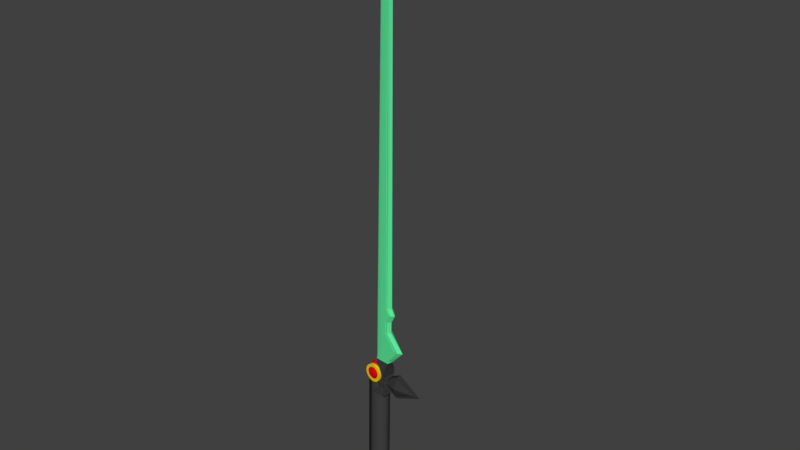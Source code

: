 # Source: color_sword.blend  (saved by Blender 2.78.0; exported with 4.5.12 LTS)
import bpy
from mathutils import Matrix  # noqa: F401  (used for matrix-valued properties, if any)

bpy.ops.wm.read_factory_settings(use_empty=True)
scene = bpy.context.scene
scene.name = 'Scene'

# ---- collections
col_collection_1 = bpy.data.collections.new('Collection 1'); scene.collection.children.link(col_collection_1)

# ---- materials (node trees are filled in below, after node groups)
mat_material_002 = bpy.data.materials.new('Material.002')
mat_material_002.alpha_threshold = 0.0
mat_material_002.use_transparent_shadow = False
mat_material_002.diffuse_color = (0.8, 0.643, 0.0, 1.0)
mat_material_002.roughness = 0.5
mat_material_004 = bpy.data.materials.new('Material.004')
mat_material_004.alpha_threshold = 0.0
mat_material_004.use_transparent_shadow = False
mat_material_004.diffuse_color = (0.3343, 0.1823, 0.0, 1.0)
mat_material_004.roughness = 0.5
mat_material_003 = bpy.data.materials.new('Material.003')
mat_material_003.alpha_threshold = 0.0
mat_material_003.use_transparent_shadow = False
mat_material_003.diffuse_color = (0.05222, 0.05222, 0.05222, 1.0)
mat_material_003.roughness = 0.5
mat_material_001 = bpy.data.materials.new('Material.001')
mat_material_001.alpha_threshold = 0.0
mat_material_001.use_transparent_shadow = False
mat_material_001.diffuse_color = (0.8, 0.0, 0.00888, 1.0)
mat_material_001.roughness = 0.5
mat_material_005 = bpy.data.materials.new('Material.005')
mat_material_005.alpha_threshold = 0.0
mat_material_005.use_transparent_shadow = False
mat_material_005.diffuse_color = (0.03968, 0.03968, 0.03968, 1.0)
mat_material_005.roughness = 0.5
mat_material_006 = bpy.data.materials.new('Material.006')
mat_material_006.alpha_threshold = 0.0
mat_material_006.use_transparent_shadow = False
mat_material_006.diffuse_color = (0.1045, 0.8, 0.3196, 1.0)
mat_material_006.roughness = 0.5

# ---- material node trees

# ---- world
world_world = bpy.data.worlds.new('World'); scene.world = world_world
world_world.color = (0.05088, 0.05088, 0.05088)
world_world.use_sun_shadow = False
world_world.sun_shadow_jitter_overblur = 0.0
world_world.cycles.sampling_method = 'MANUAL'

# ---- meshes
me_cylinder = bpy.data.meshes.new('Cylinder')
me_cylinder.from_pydata([(0.696, -7.695, 0.3848), (0.6217, -7.603, 0.6318), (0.5494, -7.45, 0.8598), (0.4818, -7.242, 1.06), (0.4216, -6.987, 1.225), (0.371, -6.695, 1.348), (0.3319, -6.377, 1.424), (0.306, -6.045, 1.452), (0.2941, -5.712, 1.428), (0.2968, -5.39, 1.355), (0.3138, -5.093, 1.235), (0.3447, -4.831, 1.074), (0.3882, -4.615, 0.8757), (0.4425, -4.453, 0.6494), (0.5058, -4.351, 0.4036), (0.6276, -7.699, 0.3698), (0.4876, -7.61, 0.6024), (0.3547, -7.461, 0.8171), (0.2341, -7.256, 1.006), (0.1302, -7.004, 1.161), (0.04722, -6.713, 1.277), (-0.01176, -6.396, 1.349), (-0.04445, -6.064, 1.375), (-0.04959, -5.731, 1.353), (-0.02699, -5.408, 1.284), (0.02248, -5.109, 1.171), (0.09693, -4.845, 1.019), (0.1935, -4.626, 0.8329), (0.3084, -4.46, 0.62), (0.4374, -4.354, 0.3886), (0.5646, -7.702, 0.3456), (0.364, -7.617, 0.5547), (0.1753, -7.471, 0.7479), (0.005741, -7.269, 0.9177), (-0.1382, -7.018, 1.057), (-0.2511, -6.73, 1.162), (-0.3284, -6.413, 1.227), (-0.3673, -6.082, 1.25), (-0.3663, -5.748, 1.231), (-0.3253, -5.425, 1.169), (-0.246, -5.124, 1.068), (-0.1314, -4.858, 0.9311), (0.0141, -4.636, 0.7638), (0.1849, -4.467, 0.5724), (0.3744, -4.358, 0.3643), (0.5094, -7.705, 0.3129), (0.2558, -7.623, 0.4908), (0.01816, -7.479, 0.655), (-0.1943, -7.279, 0.7994), (-0.3735, -7.031, 0.9184), (-0.5125, -6.744, 1.007), (-0.6059, -6.428, 1.063), (-0.6503, -6.097, 1.083), (-0.6438, -5.763, 1.067), (-0.5867, -5.439, 1.015), (-0.4812, -5.137, 0.929), (-0.3314, -4.868, 0.8129), (-0.1431, -4.644, 0.6709), (0.07661, -4.473, 0.5084), (0.3192, -4.361, 0.3317), (0.4641, -7.708, 0.2732), (0.167, -7.628, 0.4129), (-0.1108, -7.486, 0.542), (-0.3584, -7.288, 0.6555), (-0.5665, -7.041, 0.7492), (-0.7269, -6.755, 0.8194), (-0.8336, -6.44, 0.8634), (-0.8824, -6.109, 0.8795), (-0.8714, -5.775, 0.8671), (-0.8011, -5.45, 0.8267), (-0.6742, -5.147, 0.7598), (-0.4956, -4.877, 0.669), (-0.272, -4.651, 0.5578), (-0.01221, -4.478, 0.4305), (0.2739, -4.363, 0.292), (0.4305, -7.709, 0.228), (0.101, -7.631, 0.3241), (-0.2065, -7.491, 0.4131), (-0.4803, -7.294, 0.4915), (-0.7098, -7.048, 0.5563), (-0.8861, -6.763, 0.605), (-1.003, -6.449, 0.6358), (-1.055, -6.118, 0.6475), (-1.04, -5.784, 0.6395), (-0.9604, -5.458, 0.6123), (-0.8175, -5.154, 0.5669), (-0.6174, -4.883, 0.505), (-0.3678, -4.656, 0.4289), (-0.07817, -4.481, 0.3417), (0.2403, -4.365, 0.2467), (0.4098, -7.71, 0.1789), (0.06044, -7.633, 0.2278), (-0.2654, -7.494, 0.2733), (-0.5553, -7.298, 0.3136), (-0.7979, -7.052, 0.3471), (-0.9841, -6.767, 0.3726), (-1.107, -6.454, 0.3891), (-1.161, -6.123, 0.3959), (-1.144, -5.788, 0.3928), (-1.058, -5.462, 0.3799), (-0.9056, -5.158, 0.3577), (-0.6924, -4.886, 0.3271), (-0.4267, -4.658, 0.2892), (-0.1187, -4.483, 0.2455), (0.2196, -4.366, 0.1976), (0.4029, -7.71, 0.1279), (0.04684, -7.633, 0.1278), (-0.2852, -7.494, 0.128), (-0.5804, -7.298, 0.1287), (-0.8275, -7.053, 0.1297), (-1.017, -6.768, 0.131), (-1.141, -6.454, 0.1326), (-1.196, -6.124, 0.1344), (-1.179, -5.789, 0.1363), (-1.091, -5.463, 0.1383), (-0.9352, -5.159, 0.1403), (-0.7175, -4.887, 0.1422), (-0.4464, -4.659, 0.1439), (-0.1323, -4.483, 0.1454), (0.2127, -4.366, 0.1466), (0.41, -7.71, 0.07689), (0.06071, -7.632, 0.02773), (-0.265, -7.492, -0.01718), (-0.5547, -7.296, -0.05614), (-0.7973, -7.05, -0.08764), (-0.9834, -6.765, -0.1105), (-1.106, -6.451, -0.1238), (-1.16, -6.12, -0.127), (-1.144, -5.786, -0.12), (-1.058, -5.46, -0.1032), (-0.905, -5.156, -0.07704), (-0.6919, -4.885, -0.04265), (-0.4263, -4.657, -0.001317), (-0.1184, -4.482, 0.04536), (0.2198, -4.365, 0.0956), (0.4308, -7.708, 0.02788), (0.1015, -7.629, -0.06839), (-0.2058, -7.488, -0.1567), (-0.4793, -7.291, -0.2338), (-0.7086, -7.044, -0.2965), (-0.8848, -6.758, -0.3425), (-1.001, -6.444, -0.3701), (-1.053, -6.113, -0.3782), (-1.039, -5.779, -0.3664), (-0.959, -5.453, -0.3352), (-0.8163, -5.15, -0.2859), (-0.6164, -4.879, -0.2203), (-0.367, -4.653, -0.1409), (-0.07762, -4.479, -0.05076), (0.2406, -4.364, 0.0466), (0.4645, -7.706, -0.01725), (0.1677, -7.625, -0.1569), (-0.1096, -7.482, -0.2853), (-0.357, -7.283, -0.3973), (-0.5648, -7.035, -0.4889), (-0.725, -6.748, -0.5563), (-0.8316, -6.433, -0.597), (-0.8803, -6.102, -0.6095), (-0.8694, -5.768, -0.5933), (-0.7992, -5.443, -0.549), (-0.6725, -5.141, -0.4782), (-0.4941, -4.872, -0.3838), (-0.2709, -4.647, -0.2694), (-0.01142, -4.475, -0.1393), (0.2743, -4.362, 0.001466), (0.5099, -7.703, -0.05678), (0.2568, -7.619, -0.2345), (0.01961, -7.474, -0.3978), (-0.1925, -7.273, -0.5406), (-0.3713, -7.023, -0.6573), (-0.5101, -6.735, -0.7435), (-0.6034, -6.419, -0.7957), (-0.6476, -6.088, -0.8121), (-0.6412, -5.754, -0.792), (-0.5843, -5.43, -0.7362), (-0.4791, -5.129, -0.6467), (-0.3296, -4.862, -0.5271), (-0.1416, -4.639, -0.382), (0.07761, -4.469, -0.2168), (0.3197, -4.359, -0.03806), (0.5652, -7.7, -0.08919), (0.3652, -7.613, -0.298), (0.1771, -7.465, -0.4901), (0.007911, -7.261, -0.6581), (-0.1357, -7.009, -0.7954), (-0.2482, -6.719, -0.8969), (-0.3254, -6.402, -0.9587), (-0.3643, -6.071, -0.9783), (-0.3633, -5.737, -0.9549), (-0.3225, -5.414, -0.8896), (-0.2434, -5.115, -0.7848), (-0.1292, -4.85, -0.6446), (0.01581, -4.63, -0.4743), (0.1861, -4.463, -0.2804), (0.375, -4.356, -0.07047), (0.6283, -7.696, -0.1132), (0.4889, -7.606, -0.3452), (0.3566, -7.454, -0.5586), (0.2365, -7.247, -0.7452), (0.1331, -6.993, -0.8979), (0.05037, -6.702, -1.011), (-0.008416, -6.384, -1.08), (-0.04104, -6.052, -1.101), (-0.04625, -5.719, -1.076), (-0.02384, -5.397, -1.003), (0.02531, -5.099, -0.8873), (0.09934, -4.836, -0.7317), (0.1954, -4.619, -0.5427), (0.3098, -4.455, -0.3276), (0.4381, -4.352, -0.09451), (0.6967, -7.692, -0.128), (0.6231, -7.598, -0.3741), (0.5514, -7.443, -0.6006), (0.4844, -7.233, -0.7987), (0.4246, -6.976, -0.9608), (0.3743, -6.683, -1.081), (0.3355, -6.364, -1.154), (0.3096, -6.032, -1.177), (0.2976, -5.699, -1.15), (0.3001, -5.378, -1.073), (0.3169, -5.082, -0.9501), (0.3473, -4.822, -0.7852), (0.3902, -4.608, -0.5847), (0.4439, -4.448, -0.3565), (0.5065, -4.348, -0.1093), (0.7678, -7.688, -0.1329), (0.7626, -7.59, -0.3837), (0.754, -7.431, -0.6145), (0.7422, -7.218, -0.8164), (0.7277, -6.959, -0.9816), (0.7111, -6.664, -1.104), (0.6931, -6.343, -1.178), (0.6742, -6.011, -1.202), (0.6552, -5.678, -1.175), (0.6369, -5.359, -1.096), (0.62, -5.065, -0.971), (0.6051, -4.807, -0.8029), (0.5927, -4.596, -0.5986), (0.5834, -4.44, -0.3661), (0.5776, -4.344, -0.1141), (0.8389, -7.684, -0.1277), (0.9021, -7.582, -0.3736), (0.9565, -7.42, -0.5998), (0.9999, -7.204, -0.7977), (1.031, -6.942, -0.9596), (1.048, -6.645, -1.079), (1.051, -6.323, -1.152), (1.039, -5.99, -1.176), (1.013, -5.658, -1.149), (0.9737, -5.34, -1.072), (0.9231, -5.048, -0.949), (0.8628, -4.793, -0.7842), (0.7952, -4.585, -0.5839), (0.7229, -4.432, -0.356), (0.6487, -4.34, -0.109), (0.9073, -7.68, -0.1127), (1.036, -7.575, -0.3441), (1.151, -7.409, -0.5571), (1.248, -7.19, -0.7433), (1.322, -6.926, -0.8956), (1.372, -6.627, -1.008), (1.394, -6.304, -1.077), (1.389, -5.971, -1.099), (1.356, -5.639, -1.073), (1.297, -5.322, -1.001), (1.214, -5.031, -0.885), (1.111, -4.779, -0.7298), (0.9899, -4.574, -0.5412), (0.857, -4.424, -0.3265), (0.7171, -4.336, -0.09398), (0.9703, -7.677, -0.08842), (1.16, -7.568, -0.2965), (1.331, -7.399, -0.4879), (1.476, -7.177, -0.6553), (1.591, -6.911, -0.7922), (1.67, -6.61, -0.8933), (1.711, -6.287, -0.9548), (1.712, -5.953, -0.9743), (1.673, -5.621, -0.9511), (1.596, -5.305, -0.886), (1.483, -5.017, -0.7816), (1.339, -4.766, -0.6418), (1.169, -4.564, -0.4721), (0.9806, -4.418, -0.2789), (0.7801, -4.333, -0.0697), (1.025, -7.674, -0.0558), (1.268, -7.562, -0.2325), (1.488, -7.391, -0.395), (1.676, -7.167, -0.5371), (1.826, -6.898, -0.6532), (1.931, -6.596, -0.7388), (1.988, -6.272, -0.7908), (1.995, -5.938, -0.8071), (1.951, -5.607, -0.7871), (1.857, -5.291, -0.7315), (1.718, -5.004, -0.6425), (1.539, -4.755, -0.5236), (1.326, -4.555, -0.3792), (1.089, -4.412, -0.2149), (0.8352, -4.33, -0.03708), (0.7693, -7.722, 0.1284), (1.071, -7.672, -0.0161), (1.357, -7.557, -0.1547), (1.617, -7.384, -0.282), (1.84, -7.158, -0.3932), (2.019, -6.888, -0.4839), (2.146, -6.585, -0.5508), (2.216, -6.26, -0.5912), (2.227, -5.925, -0.6036), (2.178, -5.595, -0.5875), (2.072, -5.28, -0.5435), (1.911, -4.994, -0.4733), (1.703, -4.747, -0.3797), (1.455, -4.549, -0.2661), (1.178, -4.407, -0.137), (0.8805, -4.327, 0.002618), (1.104, -7.67, 0.02916), (1.423, -7.554, -0.06588), (1.712, -7.379, -0.1531), (1.962, -7.152, -0.2291), (2.162, -6.881, -0.291), (2.305, -6.577, -0.3365), (2.385, -6.251, -0.3637), (2.399, -5.917, -0.3716), (2.347, -5.586, -0.36), (2.231, -5.272, -0.3292), (2.054, -4.986, -0.2804), (1.825, -4.741, -0.2156), (1.551, -4.544, -0.1372), (1.244, -4.404, -0.04825), (0.9142, -4.326, 0.04788), (1.125, -7.669, 0.07825), (1.463, -7.552, 0.0304), (1.771, -7.376, -0.01331), (2.037, -7.148, -0.05122), (2.25, -6.877, -0.08185), (2.403, -6.572, -0.104), (2.489, -6.247, -0.1169), (2.505, -5.912, -0.12), (2.451, -5.581, -0.1132), (2.329, -5.267, -0.09673), (2.143, -4.982, -0.07125), (1.9, -4.737, -0.03772), (1.61, -4.541, 0.002553), (1.284, -4.402, 0.04803), (0.9348, -4.325, 0.09696), (1.132, -7.669, 0.1293), (1.477, -7.552, 0.1305), (1.791, -7.376, 0.132), (2.062, -7.148, 0.1337), (2.28, -6.876, 0.1356), (2.436, -6.572, 0.1376), (2.524, -6.246, 0.1395), (2.541, -5.911, 0.1415), (2.486, -5.581, 0.1433), (2.362, -5.267, 0.1449), (2.172, -4.982, 0.1462), (1.925, -4.737, 0.1472), (1.63, -4.541, 0.1478), (1.298, -4.402, 0.1481), (0.9418, -4.325, 0.148), (1.125, -7.669, 0.1803), (1.463, -7.553, 0.2305), (1.771, -7.378, 0.2772), (2.037, -7.15, 0.3185), (2.25, -6.879, 0.3529), (2.402, -6.575, 0.379), (2.488, -6.249, 0.3959), (2.505, -5.915, 0.4028), (2.451, -5.584, 0.3996), (2.328, -5.27, 0.3863), (2.142, -4.985, 0.3635), (1.899, -4.739, 0.332), (1.61, -4.543, 0.293), (1.284, -4.403, 0.2481), (0.9347, -4.325, 0.199), (1.104, -7.671, 0.2293), (1.422, -7.556, 0.3266), (1.712, -7.382, 0.4167), (1.961, -7.155, 0.4961), (2.161, -6.885, 0.5617), (2.304, -6.582, 0.6111), (2.384, -6.256, 0.6422), (2.398, -5.922, 0.654), (2.346, -5.591, 0.646), (2.229, -5.277, 0.6184), (2.053, -4.991, 0.5723), (1.824, -4.744, 0.5096), (1.55, -4.547, 0.4326), (1.243, -4.406, 0.3442), (0.9139, -4.327, 0.248), (1.07, -7.673, 0.2744), (1.356, -7.56, 0.4151), (1.616, -7.388, 0.5453), (1.839, -7.163, 0.6597), (2.017, -6.894, 0.7541), (2.144, -6.592, 0.8248), (2.214, -6.267, 0.8691), (2.225, -5.933, 0.8854), (2.176, -5.602, 0.8729), (2.07, -5.287, 0.8321), (1.909, -5.0, 0.7647), (1.702, -4.752, 0.6732), (1.454, -4.553, 0.5611), (1.177, -4.41, 0.4328), (0.8801, -4.329, 0.2931), (1.025, -7.676, 0.3139), (1.267, -7.566, 0.4927), (1.486, -7.396, 0.6578), (1.674, -7.173, 0.803), (1.824, -6.906, 0.9226), (1.929, -6.605, 1.012), (1.986, -6.281, 1.068), (1.992, -5.947, 1.088), (1.948, -5.616, 1.072), (1.855, -5.3, 1.019), (1.716, -5.012, 0.9332), (1.537, -4.762, 0.8165), (1.325, -4.561, 0.6737), (1.088, -4.415, 0.5103), (0.8347, -4.332, 0.3326), (0.9697, -7.679, 0.3463), (1.159, -7.572, 0.5563), (1.329, -7.405, 0.7501), (1.474, -7.185, 0.9204), (1.588, -6.92, 1.061), (1.667, -6.62, 1.165), (1.708, -6.298, 1.231), (1.709, -5.964, 1.254), (1.67, -5.632, 1.235), (1.593, -5.316, 1.173), (1.48, -5.026, 1.071), (1.337, -4.774, 0.9339), (1.168, -4.57, 0.766), (0.9794, -4.422, 0.5739), (0.7795, -4.335, 0.365), (0.9066, -7.683, 0.3704), (1.035, -7.579, 0.6034), (1.149, -7.416, 0.8186), (1.245, -7.199, 1.008), (1.319, -6.936, 1.163), (1.368, -6.638, 1.279), (1.391, -6.316, 1.352), (1.386, -5.983, 1.377), (1.353, -5.651, 1.355), (1.294, -5.333, 1.287), (1.212, -5.042, 1.174), (1.108, -4.787, 1.021), (0.988, -4.581, 0.8344), (0.8557, -4.429, 0.621), (0.7164, -4.339, 0.3891), (0.8382, -7.687, 0.3851), (0.9007, -7.587, 0.6323), (0.9545, -7.427, 0.8606), (0.9974, -7.213, 1.061), (1.028, -6.953, 1.226), (1.045, -6.657, 1.349), (1.047, -6.336, 1.426), (1.035, -6.003, 1.453), (1.009, -5.671, 1.43), (0.9703, -5.352, 1.356), (0.9201, -5.058, 1.237), (0.8602, -4.802, 1.075), (0.7932, -4.592, 0.8764), (0.7216, -4.437, 0.65), (0.648, -4.342, 0.4038), (0.7671, -7.691, 0.39), (0.7612, -7.595, 0.6419), (0.7519, -7.439, 0.8745), (0.7396, -7.228, 1.079), (0.7247, -6.97, 1.247), (0.7077, -6.676, 1.372), (0.6894, -6.357, 1.45), (0.6705, -6.024, 1.478), (0.6516, -5.691, 1.454), (0.6335, -5.371, 1.38), (0.6169, -5.076, 1.257), (0.6025, -4.817, 1.092), (0.5907, -4.604, 0.8904), (0.582, -4.445, 0.6596), (0.5769, -4.347, 0.4087), (0.5754, -4.313, 0.1475), (0.7107, -6.003, -0.8914), (0.02719, 6.015, -0.8241), (1.806, -5.943, -0.3882), (1.122, 6.075, -0.321), (1.804, -5.948, 0.6139), (1.121, 6.07, 0.6811), (0.7079, -6.013, 1.113), (0.02443, 6.005, 1.18), (-0.387, -6.072, 0.6097), (-1.07, 5.946, 0.677), (-0.3856, -6.067, -0.3924), (-1.069, 5.951, -0.3252), (-0.1046, 7.672, -0.7855), (-0.1073, 7.662, 1.215), (0.09128, 7.664, -0.7852), (0.08852, 7.654, 1.215), (0.2818, 7.618, -0.7852), (0.279, 7.608, 1.215), (0.4597, 7.536, -0.7854), (0.4569, 7.526, 1.215), (0.618, 7.42, -0.7858), (0.6153, 7.41, 1.214), (0.7508, 7.276, -0.7864), (0.748, 7.266, 1.214), (0.8528, 7.109, -0.7872), (0.8501, 7.099, 1.213), (0.9203, 6.925, -0.7881), (0.9176, 6.915, 1.212), (0.9506, 6.731, -0.7892), (0.9478, 6.721, 1.211), (0.9425, 6.535, -0.7903), (0.9397, 6.525, 1.21), (0.8963, 6.344, -0.7914), (0.8936, 6.335, 1.209), (0.8139, 6.167, -0.7926), (0.8111, 6.157, 1.207), (0.6983, 6.008, -0.7937), (0.6955, 5.998, 1.206), (0.5541, 5.875, -0.7946), (0.5513, 5.866, 1.205), (0.3867, 5.773, -0.7955), (0.384, 5.763, 1.204), (0.2027, 5.706, -0.7962), (0.1999, 5.696, 1.204), (0.008969, 5.676, -0.7966), (0.006215, 5.666, 1.203), (-0.1869, 5.684, -0.7969), (-0.1897, 5.674, 1.203), (-0.3774, 5.73, -0.7969), (-0.3802, 5.72, 1.203), (-0.5553, 5.812, -0.7968), (-0.558, 5.802, 1.203), (-0.7136, 5.928, -0.7963), (-0.7164, 5.918, 1.204), (-0.8464, 6.072, -0.7957), (-0.8491, 6.062, 1.204), (-0.9485, 6.24, -0.7949), (-0.9512, 6.23, 1.205), (-1.016, 6.424, -0.794), (-1.019, 6.414, 1.206), (-1.046, 6.617, -0.793), (-1.049, 6.607, 1.207), (-1.038, 6.813, -0.7918), (-1.041, 6.803, 1.208), (-0.9919, 7.004, -0.7907), (-0.9947, 6.994, 1.209), (-0.9095, 7.182, -0.7895), (-0.9122, 7.172, 1.21), (-0.7939, 7.34, -0.7884), (-0.7967, 7.33, 1.212), (-0.6497, 7.473, -0.7875), (-0.6524, 7.463, 1.213), (-0.4823, 7.575, -0.7866), (-0.4851, 7.565, 1.213), (-0.2983, 7.642, -0.7859), (-0.301, 7.632, 1.214), (-0.07173, 7.852, -0.02261), (-0.02515, 7.79, -0.252), (0.02042, 7.686, -0.4636), (0.06323, 7.544, -0.6494), (0.1016, 7.37, -0.8022), (0.1342, 7.171, -0.9161), (0.1595, 6.955, -0.9868), (0.1768, 6.728, -1.011), (0.1853, 6.501, -0.9893), (0.1847, 6.282, -0.9211), (0.175, 6.08, -0.8094), (0.1567, 5.901, -0.6586), (0.1303, 5.754, -0.4744), (0.09691, 5.644, -0.264), (0.05785, 5.574, -0.03536), (-0.02924, 7.855, -0.008703), (0.0582, 7.794, -0.2247), (0.1414, 7.692, -0.424), (0.2172, 7.553, -0.599), (0.2827, 7.38, -0.7429), (0.3354, 7.183, -0.8502), (0.3732, 6.966, -0.9169), (0.3946, 6.74, -0.9402), (0.3989, 6.513, -0.9194), (0.3859, 6.294, -0.8552), (0.3561, 6.09, -0.7501), (0.3107, 5.91, -0.6082), (0.2513, 5.761, -0.4348), (0.1803, 5.648, -0.2367), (0.1003, 5.576, -0.02145), (0.009904, 7.857, 0.01382), (0.135, 7.799, -0.1805), (0.2529, 7.698, -0.3599), (0.3591, 7.56, -0.5174), (0.4496, 7.39, -0.6469), (0.5208, 7.193, -0.7436), (0.57, 6.977, -0.8037), (0.5953, 6.751, -0.8248), (0.5957, 6.524, -0.8062), (0.5713, 6.304, -0.7486), (0.523, 6.099, -0.6542), (0.4526, 5.918, -0.5266), (0.3628, 5.767, -0.3707), (0.2571, 5.652, -0.1925), (0.1395, 5.578, 0.001065), (0.0442, 7.859, 0.04409), (0.2023, 7.802, -0.1211), (0.3506, 7.704, -0.2737), (0.4834, 7.567, -0.4076), (0.5958, 7.397, -0.5179), (0.6832, 7.201, -0.6002), (0.7424, 6.986, -0.6515), (0.7711, 6.76, -0.6696), (0.7682, 6.533, -0.654), (0.7337, 6.312, -0.6052), (0.6692, 6.107, -0.5251), (0.5769, 5.924, -0.4168), (0.4604, 5.772, -0.2845), (0.3243, 5.656, -0.1331), (0.1738, 5.58, 0.03134), (0.07233, 7.86, 0.08095), (0.2574, 7.805, -0.04883), (0.4307, 7.708, -0.1687), (0.5854, 7.572, -0.274), (0.7156, 7.403, -0.3608), (0.8164, 7.208, -0.4257), (0.8838, 6.993, -0.4662), (0.9153, 6.768, -0.4807), (0.9096, 6.54, -0.4687), (0.867, 6.319, -0.4307), (0.789, 6.113, -0.368), (0.6788, 5.929, -0.2832), (0.5405, 5.776, -0.1795), (0.3795, 5.659, -0.06084), (0.2019, 5.582, 0.0682), (0.09322, 7.861, 0.123), (0.2984, 7.807, 0.03361), (0.4902, 7.71, -0.049), (0.6611, 7.576, -0.1217), (0.8046, 7.407, -0.1817), (0.9153, 7.212, -0.2266), (0.9888, 6.998, -0.2549), (1.022, 6.773, -0.2652), (1.015, 6.545, -0.2574), (0.9659, 6.323, -0.2316), (0.8781, 6.117, -0.1889), (0.7545, 5.933, -0.1309), (0.6, 5.779, -0.05981), (0.4205, 5.661, 0.0216), (0.2228, 5.583, 0.1102), (0.106, 7.862, 0.1686), (0.3236, 7.808, 0.123), (0.5267, 7.712, 0.08082), (0.7076, 7.577, 0.04353), (0.8593, 7.41, 0.01261), (0.9761, 7.215, -0.01076), (1.053, 7.001, -0.02567), (1.088, 6.775, -0.03157), (1.079, 6.548, -0.02821), (1.027, 6.326, -0.01573), (0.9327, 6.119, 0.00539), (0.801, 5.935, 0.03434), (0.6366, 5.78, 0.07001), (0.4456, 5.662, 0.111), (0.2356, 5.583, 0.1558), (0.1103, 7.862, 0.216), (0.332, 7.808, 0.216), (0.5389, 7.712, 0.2158), (0.7232, 7.577, 0.2153), (0.8776, 7.41, 0.2146), (0.9964, 7.215, 0.2137), (1.075, 7.001, 0.2126), (1.11, 6.775, 0.2114), (1.101, 6.548, 0.2101), (1.047, 6.326, 0.2087), (0.951, 6.119, 0.2074), (0.8166, 5.935, 0.2061), (0.6488, 5.78, 0.205), (0.4541, 5.662, 0.204), (0.2399, 5.583, 0.2032), (0.1059, 7.861, 0.2633), (0.3233, 7.807, 0.3089), (0.5263, 7.711, 0.3507), (0.7071, 7.576, 0.387), (0.8588, 7.408, 0.4165), (0.9755, 7.213, 0.438), (1.053, 6.998, 0.4508), (1.087, 6.773, 0.4542), (1.078, 6.545, 0.4482), (1.026, 6.324, 0.4331), (0.9322, 6.117, 0.4093), (0.8006, 5.933, 0.3778), (0.6362, 5.779, 0.3399), (0.4454, 5.661, 0.2969), (0.2355, 5.583, 0.2506), (0.09296, 7.86, 0.3089), (0.2979, 7.805, 0.3983), (0.4894, 7.708, 0.4804), (0.6602, 7.572, 0.5521), (0.8036, 7.403, 0.6106), (0.9141, 7.208, 0.6537), (0.9875, 6.994, 0.6797), (1.021, 6.768, 0.6876), (1.013, 6.54, 0.6772), (0.9646, 6.319, 0.6487), (0.877, 6.113, 0.6034), (0.7536, 5.93, 0.5429), (0.5993, 5.776, 0.4696), (0.42, 5.659, 0.3863), (0.2225, 5.582, 0.2961), (0.07196, 7.859, 0.3508), (0.2567, 7.802, 0.4806), (0.4296, 7.704, 0.5999), (0.5841, 7.567, 0.7041), (0.7141, 7.398, 0.7894), (0.8146, 7.201, 0.8524), (0.8819, 6.987, 0.8906), (0.9134, 6.761, 0.9027), (0.9077, 6.533, 0.8881), (0.8652, 6.312, 0.8474), (0.7875, 6.107, 0.7822), (0.6775, 5.924, 0.6949), (0.5395, 5.772, 0.589), (0.3788, 5.656, 0.4685), (0.2015, 5.58, 0.3381), (0.04373, 7.857, 0.3876), (0.2013, 7.799, 0.5527), (0.3492, 7.699, 0.7045), (0.4817, 7.561, 0.8374), (0.5937, 7.39, 0.946), (0.6809, 7.193, 1.026), (0.74, 6.978, 1.075), (0.7687, 6.752, 1.091), (0.7658, 6.524, 1.073), (0.7315, 6.304, 1.021), (0.6671, 6.099, 0.9388), (0.5752, 5.918, 0.8282), (0.4591, 5.767, 0.6937), (0.3234, 5.652, 0.5406), (0.1733, 5.578, 0.3748), (0.009347, 7.855, 0.4177), (0.1339, 7.795, 0.6118), (0.2513, 7.693, 0.7904), (0.3571, 7.553, 0.9466), (0.4472, 7.381, 1.075), (0.5181, 7.183, 1.169), (0.5672, 6.967, 1.227), (0.5924, 6.741, 1.246), (0.5929, 6.514, 1.224), (0.5687, 6.294, 1.164), (0.5206, 6.09, 1.067), (0.4505, 5.91, 0.9374), (0.3612, 5.761, 0.7795), (0.256, 5.648, 0.5998), (0.1389, 5.576, 0.405), (-0.02986, 7.852, 0.4401), (0.05699, 7.79, 0.6557), (0.1397, 7.686, 0.8541), (0.215, 7.545, 1.028), (0.2801, 7.371, 1.17), (0.3324, 7.172, 1.275), (0.37, 6.955, 1.339), (0.3914, 6.729, 1.36), (0.3958, 6.502, 1.337), (0.383, 6.283, 1.27), (0.3535, 6.08, 1.163), (0.3084, 5.902, 1.018), (0.2495, 5.754, 0.8432), (0.1791, 5.644, 0.6436), (0.09972, 5.574, 0.4273), (-0.07239, 7.85, 0.4538), (-0.02644, 7.785, 0.6826), (0.01856, 7.679, 0.8932), (0.06086, 7.536, 1.077), (0.09884, 7.36, 1.228), (0.131, 7.16, 1.34), (0.1562, 6.943, 1.408), (0.1734, 6.716, 1.431), (0.182, 6.489, 1.406), (0.1816, 6.271, 1.335), (0.1722, 6.07, 1.221), (0.1543, 5.893, 1.068), (0.1284, 5.747, 0.8824), (0.09563, 5.639, 0.6706), (0.05719, 5.572, 0.4411), (-0.1166, 7.847, 0.4584), (-0.1132, 7.78, 0.6916), (-0.1074, 7.672, 0.9062), (-0.09941, 7.526, 1.094), (-0.08961, 7.35, 1.248), (-0.07835, 7.148, 1.362), (-0.06605, 6.93, 1.431), (-0.0532, 6.703, 1.454), (-0.04028, 6.477, 1.429), (-0.02778, 6.259, 1.357), (-0.01621, 6.059, 1.241), (-0.005982, 5.884, 1.085), (0.002493, 5.74, 0.8954), (0.008894, 5.634, 0.6796), (0.01298, 5.569, 0.4457), (-0.1608, 7.845, 0.4537), (-0.1999, 7.775, 0.6823), (-0.2332, 7.665, 0.8927), (-0.2596, 7.517, 1.077), (-0.278, 7.339, 1.228), (-0.2877, 7.136, 1.339), (-0.2883, 6.917, 1.408), (-0.2798, 6.69, 1.43), (-0.2625, 6.464, 1.405), (-0.2371, 6.247, 1.334), (-0.2046, 6.048, 1.22), (-0.1662, 5.875, 1.068), (-0.1234, 5.733, 0.8819), (-0.07781, 5.629, 0.6703), (-0.03123, 5.566, 0.4409), (-0.2033, 7.843, 0.4398), (-0.2832, 7.771, 0.655), (-0.3542, 7.658, 0.8531), (-0.4136, 7.509, 1.026), (-0.4591, 7.329, 1.168), (-0.4889, 7.125, 1.274), (-0.5019, 6.906, 1.338), (-0.4976, 6.678, 1.359), (-0.4761, 6.452, 1.335), (-0.4383, 6.236, 1.269), (-0.3857, 6.038, 1.161), (-0.3202, 5.866, 1.017), (-0.2444, 5.726, 0.8423), (-0.1612, 5.624, 0.643), (-0.07372, 5.564, 0.427), (-0.2424, 7.84, 0.4172), (-0.36, 7.767, 0.6108), (-0.4657, 7.652, 0.789), (-0.5555, 7.501, 0.9449), (-0.6259, 7.32, 1.072), (-0.6743, 7.115, 1.167), (-0.6987, 6.895, 1.225), (-0.6982, 6.668, 1.243), (-0.6729, 6.442, 1.222), (-0.6237, 6.226, 1.162), (-0.5525, 6.029, 1.065), (-0.4621, 5.858, 0.9357), (-0.3559, 5.72, 0.7782), (-0.238, 5.62, 0.5988), (-0.1129, 5.562, 0.4045), (-0.2767, 7.839, 0.387), (-0.4273, 7.763, 0.5515), (-0.5634, 7.647, 0.7028), (-0.6798, 7.495, 0.8351), (-0.7721, 7.312, 0.9434), (-0.8367, 7.107, 1.024), (-0.8711, 6.886, 1.072), (-0.874, 6.658, 1.088), (-0.8453, 6.433, 1.07), (-0.7861, 6.218, 1.019), (-0.6987, 6.022, 0.9362), (-0.5864, 5.852, 0.826), (-0.4535, 5.715, 0.692), (-0.3052, 5.617, 0.5394), (-0.1472, 5.56, 0.3742), (-0.1175, 7.871, 0.2157), (-0.3049, 7.837, 0.3501), (-0.4825, 7.76, 0.4792), (-0.6435, 7.643, 0.5978), (-0.7818, 7.489, 0.7015), (-0.892, 7.306, 0.7864), (-0.9699, 7.1, 0.849), (-1.013, 6.879, 0.887), (-1.018, 6.651, 0.899), (-0.9868, 6.426, 0.8845), (-0.9194, 6.211, 0.844), (-0.8186, 6.016, 0.7791), (-0.6884, 5.847, 0.6924), (-0.5337, 5.711, 0.587), (-0.3604, 5.614, 0.4671), (-0.1753, 5.559, 0.3374), (-0.3258, 7.836, 0.3081), (-0.5234, 7.758, 0.3967), (-0.703, 7.64, 0.4781), (-0.8575, 7.486, 0.5492), (-0.981, 7.302, 0.6072), (-1.069, 7.095, 0.6499), (-1.118, 6.874, 0.6757), (-1.125, 6.646, 0.6836), (-1.092, 6.421, 0.6732), (-1.018, 6.206, 0.645), (-0.9076, 6.011, 0.6), (-0.7641, 5.843, 0.54), (-0.5931, 5.708, 0.4673), (-0.4014, 5.612, 0.3847), (-0.1962, 5.558, 0.2953), (-0.3386, 7.836, 0.2625), (-0.5486, 7.757, 0.3073), (-0.7395, 7.639, 0.3483), (-0.904, 7.484, 0.384), (-1.036, 7.3, 0.4129), (-1.13, 7.093, 0.434), (-1.182, 6.871, 0.4465), (-1.191, 6.643, 0.4499), (-1.156, 6.418, 0.444), (-1.079, 6.204, 0.4291), (-0.9623, 6.009, 0.4057), (-0.8106, 5.841, 0.3748), (-0.6297, 5.707, 0.3375), (-0.4265, 5.611, 0.2953), (-0.209, 5.557, 0.2497), (-0.3429, 7.836, 0.2151), (-0.557, 7.757, 0.2143), (-0.7517, 7.638, 0.2133), (-0.9195, 7.484, 0.2122), (-1.054, 7.3, 0.2109), (-1.15, 7.093, 0.2096), (-1.204, 6.871, 0.2083), (-1.213, 6.643, 0.2069), (-1.178, 6.418, 0.2057), (-1.099, 6.204, 0.2046), (-0.9806, 6.009, 0.2037), (-0.8261, 5.841, 0.203), (-0.6419, 5.707, 0.2025), (-0.435, 5.611, 0.2023), (-0.2133, 5.557, 0.2023), (-0.3385, 7.836, 0.1677), (-0.5484, 7.758, 0.1214), (-0.7392, 7.64, 0.07842), (-0.9035, 7.486, 0.04047), (-1.035, 7.302, 0.009013), (-1.129, 7.095, -0.01476), (-1.181, 6.874, -0.02992), (-1.19, 6.646, -0.0359), (-1.156, 6.42, -0.03246), (-1.078, 6.206, -0.01973), (-0.9617, 6.011, 0.00179), (-0.8101, 5.843, 0.03128), (-0.6293, 5.708, 0.06761), (-0.4263, 5.612, 0.1094), (-0.2089, 5.558, 0.155), (-0.3255, 7.837, 0.1222), (-0.5229, 7.76, 0.03205), (-0.7022, 7.643, -0.05127), (-0.8566, 7.489, -0.1246), (-0.9799, 7.306, -0.1851), (-1.068, 7.1, -0.2304), (-1.116, 6.878, -0.2589), (-1.124, 6.651, -0.2693), (-1.09, 6.425, -0.2614), (-1.017, 6.211, -0.2354), (-0.9065, 6.015, -0.1923), (-0.7631, 5.847, -0.1338), (-0.5924, 5.711, -0.06208), (-0.4009, 5.614, 0.02004), (-0.1959, 5.559, 0.1094), (-0.3045, 7.839, 0.08023), (-0.4817, 7.763, -0.05024), (-0.6425, 7.647, -0.1707), (-0.7804, 7.494, -0.2766), (-0.8904, 7.312, -0.3639), (-0.9682, 7.106, -0.4291), (-1.011, 6.886, -0.4698), (-1.016, 6.658, -0.4844), (-0.9849, 6.432, -0.4723), (-0.9176, 6.217, -0.4341), (-0.817, 6.021, -0.3711), (-0.687, 5.852, -0.2858), (-0.5326, 5.715, -0.1815), (-0.3597, 5.617, -0.06225), (-0.1749, 5.56, 0.06748), (-0.2763, 7.84, 0.04348), (-0.4264, 7.766, -0.1223), (-0.5621, 7.652, -0.2754), (-0.6781, 7.501, -0.4099), (-0.7701, 7.32, -0.5205), (-0.8345, 7.115, -0.6031), (-0.8687, 6.894, -0.6545), (-0.8716, 6.667, -0.6728), (-0.843, 6.441, -0.6571), (-0.7839, 6.226, -0.6081), (-0.6967, 6.029, -0.5277), (-0.5847, 5.858, -0.419), (-0.4522, 5.72, -0.2862), (-0.3043, 5.62, -0.1343), (-0.1467, 5.562, 0.03073), (-0.2419, 7.842, 0.01334), (-0.3589, 7.77, -0.1815), (-0.4641, 7.658, -0.3612), (-0.5535, 7.508, -0.5191), (-0.6236, 7.328, -0.649), (-0.6717, 7.125, -0.7459), (-0.6959, 6.905, -0.8061), (-0.6954, 6.678, -0.8272), (-0.6701, 6.452, -0.8086), (-0.6211, 6.236, -0.7508), (-0.5502, 6.038, -0.6562), (-0.4601, 5.866, -0.5283), (-0.3543, 5.726, -0.372), (-0.2369, 5.624, -0.1935), (-0.1123, 5.564, 0.0005867), (-0.2027, 7.845, -0.009033), (-0.282, 7.775, -0.2253), (-0.3525, 7.664, -0.4249), (-0.4114, 7.517, -0.6002), (-0.4565, 7.338, -0.7443), (-0.486, 7.136, -0.8518), (-0.4988, 6.917, -0.9185), (-0.4944, 6.69, -0.9419), (-0.473, 6.464, -0.9211), (-0.4354, 6.247, -0.8568), (-0.3831, 6.048, -0.7515), (-0.318, 5.874, -0.6094), (-0.2426, 5.733, -0.4358), (-0.1599, 5.629, -0.2373), (-0.0731, 5.566, -0.02178), (-0.1602, 7.847, -0.02277), (-0.1986, 7.78, -0.2523), (-0.2314, 7.671, -0.4641), (-0.2572, 7.526, -0.65), (-0.2752, 7.349, -0.8029), (-0.2846, 7.148, -0.9169), (-0.285, 6.929, -0.9876), (-0.2764, 6.703, -1.012), (-0.2592, 6.476, -0.9901), (-0.234, 6.259, -0.9219), (-0.2018, 6.058, -0.8101), (-0.1638, 5.883, -0.6592), (-0.1215, 5.74, -0.4749), (-0.07653, 5.634, -0.2643), (-0.03057, 5.569, -0.03552), (-0.1159, 7.85, -0.02736), (-0.1119, 7.785, -0.2613), (-0.1055, 7.679, -0.4771), (-0.09698, 7.535, -0.6666), (-0.08676, 7.36, -0.8224), (-0.07518, 7.16, -0.9386), (-0.06269, 6.942, -1.011), (-0.04977, 6.716, -1.036), (-0.03691, 6.489, -1.013), (-0.02462, 6.271, -0.9436), (-0.01335, 6.069, -0.8296), (-0.003557, 5.892, -0.6758), (0.004398, 5.747, -0.4879), (0.01021, 5.639, -0.2733), (0.01364, 5.571, -0.04011), (0.01458, 5.548, 0.2027), (1.67, 4.556, 1.194), (1.332, 7.352, 0.9808), (1.673, 4.566, -0.8531), (1.334, 7.36, -0.6054), (1.374, 6.659, -0.6094), (1.414, 5.957, -0.6133), (1.453, 5.256, -0.6172), (1.371, 6.651, 0.9769), (1.411, 5.949, 0.973), (1.451, 5.248, 0.9691), (2.76, 7.318, -0.1182), (2.833, 6.038, -0.6106), (2.906, 4.753, -0.1325), (2.759, 7.315, 0.4976), (2.831, 6.03, 0.9757), (2.905, 4.75, 0.4833), (5.865, 6.206, 0.1883), (0.7121, 5.917, -0.6146), (0.752, 5.216, -0.6185), (0.7654, 4.504, 1.192), (0.6323, 7.32, -0.6068), (0.6722, 6.619, -0.6107), (0.7683, 4.514, -0.8548), (0.6302, 7.312, 0.9795), (0.7498, 5.208, 0.9677), (0.7099, 5.909, 0.9716), (0.67, 6.611, 0.9756), (1.405, 10.15, -0.132), (3.097, 10.24, 0.2342), (1.404, 10.14, 0.5939), (1.672, 4.561, 0.1703), (1.333, 7.356, 0.1877), (1.452, 5.252, 0.1759), (1.373, 6.655, 0.1838), (2.905, 4.751, 0.1754), (2.759, 7.317, 0.1897), (0.7908, 4.511, 0.1707), (0.6277, 13.12, -0.1163), (0.6996, 11.86, -0.1234), (1.349, 11.89, 0.2408), (0.5972, 11.85, 0.6024), (0.7047, 14.04, -0.111), (1.278, 13.16, 0.2479), (0.5252, 13.11, 0.6094), (0.6157, 14.68, -0.1075), (1.69, 14.09, 0.2539), (0.7037, 14.03, 0.615), (-1.944, 50.1, 0.3168), (1.242, 14.71, 0.2567), (0.3498, 14.66, 0.618), (-1.998, 51.17, 0.3228), (-1.208, 50.14, 0.4543), (-2.21, 50.08, 0.5884), (-0.427, 51.26, 0.4619), (-1.998, 51.17, 0.595), (1.187, 7.352, -0.6057), (1.481, 4.545, 1.193), (1.307, 5.247, -0.6175), (1.267, 5.949, -0.6136), (1.227, 6.65, -0.6096), (1.225, 6.642, 0.9766), (1.265, 5.941, 0.9727), (1.304, 5.24, 0.9688), (1.185, 7.344, 0.9806), (1.484, 4.555, -0.8535), (2.62, 10.22, -0.1297), (2.619, 10.21, 0.5963), (1.345, 4.542, 0.1717), (1.091, 11.88, -0.1226), (1.017, 11.87, 0.6032), (1.019, 13.14, -0.1155), (0.9452, 13.14, 0.6102), (1.361, 14.07, -0.1097), (1.36, 14.07, 0.6162), (0.988, 14.7, -0.1067), (0.8818, 14.69, 0.619), (-1.485, 50.12, 0.3177), (-1.591, 50.12, 0.5896), (-0.8788, 51.24, 0.325), (-0.8791, 51.23, 0.5971), (1.119, 6.637, 0.8891), (1.159, 5.935, 0.8851), (1.199, 5.234, 0.8812), (1.079, 7.338, 0.893), (1.347, 4.547, -0.741), (2.387, 10.2, 0.5558), (1.239, 4.536, 0.1715), (0.8466, 11.86, 0.5628), (0.7746, 13.13, 0.5699), (1.234, 14.06, 0.576), (0.7707, 14.68, 0.5788), (-1.719, 50.11, 0.5744), (-1.093, 51.22, 0.5817), (1.081, 7.345, -0.5186), (1.344, 4.538, 1.08), (1.2, 5.241, -0.5303), (1.161, 5.942, -0.5264), (1.121, 6.644, -0.5225), (2.388, 10.2, -0.09013), (1.016, 11.87, -0.08279), (0.9439, 13.14, -0.07571), (1.235, 14.07, -0.06998), (0.9168, 14.69, -0.0669), (-1.573, 50.12, 0.3325), (-1.093, 51.22, 0.3396), (0.09077, 4.476, -0.8117), (0.02394, 7.278, 0.9778), (0.1502, 5.157, 0.9891), (0.1103, 5.858, 0.9553), (0.06379, 6.576, 1.005), (0.06611, 6.585, -0.6847), (0.106, 5.883, -0.6509), (0.1458, 5.181, -0.6121), (0.08799, 4.466, 1.205), (0.02614, 7.286, -0.6153), (-0.1331, 10.06, 0.5649), (-0.03833, 10.06, -0.1085), (0.1846, 4.476, 0.1695), (-0.2207, 11.8, 0.5746), (-0.2198, 11.8, -0.09895), (-0.2927, 13.07, 0.5817), (-0.2917, 13.07, -0.09186), (-0.3268, 13.97, 0.5868), (-0.3259, 13.98, -0.08675), (-0.3706, 14.62, 0.5904), (-0.3697, 14.62, -0.08316), (-2.46, 50.07, 0.5781), (-2.46, 50.07, 0.3256), (-2.52, 51.14, 0.5842), (-2.52, 51.14, 0.3317), (0.2777, 6.596, -0.6114), (0.3176, 5.895, -0.6154), (0.3575, 5.193, -0.6193), (0.2564, 4.475, 1.191), (0.2378, 7.298, -0.6075), (0.4658, 10.09, -0.1338), (0.1013, 11.82, -0.1245), (0.02933, 13.09, -0.1174), (0.034, 14.0, -0.1122), (-0.02554, 14.64, -0.1087), (-2.28, 50.08, 0.3162), (-2.338, 51.15, 0.3222), (0.2592, 4.485, -0.8558), (0.2356, 7.29, 0.9787), (0.3553, 5.186, 0.967), (0.3154, 5.887, 0.9709), (0.2755, 6.588, 0.9748), (0.4648, 10.09, 0.5922), (0.3963, 4.488, 0.1699), (0.1003, 11.82, 0.6014), (0.02833, 13.08, 0.6085), (0.033, 13.99, 0.6137), (-0.02654, 14.64, 0.6172), (-2.28, 50.08, 0.5883), (-2.338, 51.15, 0.5943), (0.09071, 4.475, -0.7652), (-0.06907, 7.28, -0.5892), (0.08801, 4.466, 1.192), (-0.07128, 7.272, 1.018), (0.04836, 5.168, 1.024), (0.008579, 5.87, 0.9493), (-0.03137, 6.571, 0.9989), (0.0507, 5.176, -0.6729), (0.01086, 5.878, -0.7093), (-0.02905, 6.579, -0.6904), (-0.2658, 10.05, 0.5325), (-0.265, 10.05, -0.07688), (1.222, 8.277, 0.583), (0.08942, 4.471, 0.1693), (1.383, 8.288, 0.2204), (-0.365, 11.79, 0.5422), (-0.1598, 8.202, -0.08723), (-0.3641, 11.79, -0.06712), (-0.437, 13.06, 0.5493), (-0.1608, 8.199, 0.5864), (-0.4361, 13.06, -0.06004), (-0.4886, 13.96, 0.5544), (1.384, 8.29, -0.1426), (-0.4877, 13.97, -0.05496), (-0.5252, 14.61, 0.558), (0.6173, 8.247, -0.144), (-0.5244, 14.61, -0.05135), (-2.541, 50.06, 0.5659), (0.6163, 8.243, 0.5819), (-2.541, 50.06, 0.3375), (-2.602, 51.14, 0.572), (1.383, 8.287, 0.5834), (-2.602, 51.14, 0.3435), (1.196, 8.591, 0.5848), (0.9979, 8.268, -0.1433), (1.197, 8.595, -0.1411), (-1.295, 51.21, 0.3242), (-1.656, 50.11, 0.3174), (0.8495, 14.69, -0.107), (1.117, 14.06, -0.1102), (0.8732, 13.13, -0.1158), (0.9452, 11.87, -0.1229), (2.168, 10.19, -0.1305), (1.02, 6.638, -0.61), (1.06, 5.937, -0.614), (1.1, 5.236, -0.6179), (1.215, 4.53, 1.193), (0.9805, 7.34, -0.6061), (-1.295, 51.21, 0.5963), (-1.816, 50.1, 0.5892), (0.6888, 14.68, 0.6186), (1.116, 14.06, 0.6157), (0.7161, 13.12, 0.6098), (0.788, 11.86, 0.6027), (1.139, 4.53, 0.1713), (0.9969, 8.265, 0.5826), (2.167, 10.19, 0.5954), (1.218, 4.54, -0.854), (0.9784, 7.332, 0.9802), (1.098, 5.228, 0.9684), (1.058, 5.929, 0.9723), (1.018, 6.631, 0.9762), (1.548, 6.499, 0.1832), (1.609, 5.426, 0.1772), (1.61, 5.429, -0.3358), (1.548, 6.496, 0.6962), (1.58, 5.965, -0.3725), (1.549, 6.501, -0.3298), (1.578, 5.96, 0.7328), (1.609, 5.424, 0.6902), (0.2277, 8.536, 0.5829), (0.2287, 8.54, -0.143), (-0.05163, 8.524, -0.1173), (-0.05255, 8.52, 0.5562), (1.325, 8.602, -0.1009), (1.324, 8.599, 0.5451), (1.461, 8.61, -0.1406), (1.46, 8.606, 0.5853), (0.7502, 8.566, 0.5839), (-0.1777, 8.516, -0.08547), (-0.1785, 8.513, 0.5239), (0.7512, 8.569, -0.142), (1.804, 8.627, 0.223), (0.1792, 8.218, 0.5811), (0.1802, 8.222, -0.1448), (-0.05435, 8.208, -0.1191), (-0.05528, 8.205, 0.5545), (1.107, 8.274, -0.1031), (1.107, 8.271, 0.5428), (1.223, 8.281, -0.1429), (-2.906, 56.49, 0.4355), (1.419, 5.818, 0.9722), (0.016, 5.739, 0.9633), (2.845, 5.791, 0.8838), (0.7174, 5.779, 0.9709), (1.272, 5.81, 0.972), (1.166, 5.805, 0.8844), (0.1178, 5.727, 0.9616), (0.3228, 5.756, 0.9702), (1.066, 5.798, 0.9716), (1.584, 5.86, 0.7249), (1.437, 5.498, 0.9705), (0.0342, 5.418, 0.9977), (2.879, 5.205, 0.6585), (0.7356, 5.458, 0.9691), (1.29, 5.489, 0.9702), (1.184, 5.484, 0.8826), (0.136, 5.406, 0.9771), (0.3411, 5.435, 0.9684), (1.084, 5.477, 0.9698), (4.538, 6.129, 0.5328), (1.598, 5.615, 0.7054), (1.396, 6.226, 0.8999), (1.443, 5.4, 0.8952), (-0.007068, 6.146, 0.8942), (0.03988, 5.32, 0.9336), (2.773, 7.069, 0.5147), (2.889, 5.026, 0.5148), (0.7413, 5.36, 0.8939), (0.6943, 6.186, 0.8985), (1.249, 6.218, 0.8996), (1.296, 5.391, 0.895), (1.143, 6.212, 0.812), (1.19, 5.386, 0.8074), (0.1417, 5.308, 0.9072), (0.09208, 6.142, 0.9001), (0.2998, 6.164, 0.8978), (0.3468, 5.337, 0.8932), (1.09, 5.379, 0.8946), (1.566, 6.172, 0.6437), (1.043, 6.206, 0.8992), (5.061, 6.16, 0.3223), (1.602, 5.54, 0.6247), (1.428, 5.702, -0.6147), (0.02534, 5.623, -0.6961), (2.86, 5.571, -0.4368), (0.7266, 5.662, -0.616), (1.281, 5.694, -0.615), (1.175, 5.687, -0.5278), (0.1204, 5.628, -0.6368), (0.3321, 5.64, -0.6168), (1.075, 5.682, -0.6154), (1.591, 5.77, -0.3592), (1.441, 5.471, -0.616), (0.0385, 5.391, -0.6841), (2.883, 5.146, -0.279), (4.406, 6.125, -0.1961), (0.7398, 5.431, -0.6173), (1.294, 5.462, -0.6163), (1.188, 5.456, -0.5291), (0.1336, 5.396, -0.624), (0.3453, 5.408, -0.6181), (1.088, 5.451, -0.6167), (1.601, 5.593, -0.3471), (1.394, 6.298, -0.5039), (1.447, 5.366, -0.5092), (-0.008692, 6.218, -0.5927), (0.04428, 5.286, -0.5712), (2.778, 6.996, -0.1344), (2.894, 4.955, -0.1003), (0.6926, 6.258, -0.5053), (0.7456, 5.326, -0.5105), (1.247, 6.289, -0.5042), (1.3, 5.357, -0.5094), (1.194, 5.351, -0.4223), (1.141, 6.283, -0.4171), (0.1394, 5.291, -0.5108), (0.08643, 6.224, -0.5599), (0.3511, 5.303, -0.5112), (0.298, 6.235, -0.506), (1.565, 6.226, -0.2443), (1.094, 5.346, -0.5098), (1.041, 6.278, -0.5046), (1.605, 5.513, -0.2342), (5.116, 6.164, 0.09828)], [(1231, 1285), (1243, 1285)], [(479, 478, 12, 13), (472, 471, 5, 6), (480, 479, 13, 14), (473, 472, 6, 7), (466, 300, 0), (481, 480, 14), (474, 473, 7, 8), (467, 466, 0, 1), (475, 474, 8, 9), (468, 467, 1, 2), (476, 475, 9, 10), (469, 468, 2, 3), (477, 476, 10, 11), (470, 469, 3, 4), (478, 477, 11, 12), (471, 470, 4, 5), (12, 11, 26, 27), (5, 4, 19, 20), (13, 12, 27, 28), (6, 5, 20, 21), (14, 13, 28, 29), (7, 6, 21, 22), (0, 300, 15), (481, 14, 29), (8, 7, 22, 23), (1, 0, 15, 16), (9, 8, 23, 24), (2, 1, 16, 17), (10, 9, 24, 25), (3, 2, 17, 18), (11, 10, 25, 26), (4, 3, 18, 19), (16, 15, 30, 31), (24, 23, 38, 39), (17, 16, 31, 32), (25, 24, 39, 40), (18, 17, 32, 33), (26, 25, 40, 41), (19, 18, 33, 34), (27, 26, 41, 42), (20, 19, 34, 35), (28, 27, 42, 43), (21, 20, 35, 36), (29, 28, 43, 44), (22, 21, 36, 37), (15, 300, 30), (481, 29, 44), (23, 22, 37, 38), (35, 34, 49, 50), (43, 42, 57, 58), (36, 35, 50, 51), (44, 43, 58, 59), (37, 36, 51, 52), (30, 300, 45), (481, 44, 59), (38, 37, 52, 53), (31, 30, 45, 46), (39, 38, 53, 54), (32, 31, 46, 47), (40, 39, 54, 55), (33, 32, 47, 48), (41, 40, 55, 56), (34, 33, 48, 49), (42, 41, 56, 57), (54, 53, 68, 69), (47, 46, 61, 62), (55, 54, 69, 70), (48, 47, 62, 63), (56, 55, 70, 71), (49, 48, 63, 64), (57, 56, 71, 72), (50, 49, 64, 65), (58, 57, 72, 73), (51, 50, 65, 66), (59, 58, 73, 74), (52, 51, 66, 67), (45, 300, 60), (481, 59, 74), (53, 52, 67, 68), (46, 45, 60, 61), (73, 72, 87, 88), (66, 65, 80, 81), (74, 73, 88, 89), (67, 66, 81, 82), (60, 300, 75), (481, 74, 89), (68, 67, 82, 83), (61, 60, 75, 76), (69, 68, 83, 84), (62, 61, 76, 77), (70, 69, 84, 85), (63, 62, 77, 78), (71, 70, 85, 86), (64, 63, 78, 79), (72, 71, 86, 87), (65, 64, 79, 80), (85, 84, 99, 100), (78, 77, 92, 93), (86, 85, 100, 101), (79, 78, 93, 94), (87, 86, 101, 102), (80, 79, 94, 95), (88, 87, 102, 103), (81, 80, 95, 96), (89, 88, 103, 104), (82, 81, 96, 97), (75, 300, 90), (481, 89, 104), (83, 82, 97, 98), (76, 75, 90, 91), (84, 83, 98, 99), (77, 76, 91, 92), (104, 103, 118, 119), (97, 96, 111, 112), (90, 300, 105), (481, 104, 119), (98, 97, 112, 113), (91, 90, 105, 106), (99, 98, 113, 114), (92, 91, 106, 107), (100, 99, 114, 115), (93, 92, 107, 108), (101, 100, 115, 116), (94, 93, 108, 109), (102, 101, 116, 117), (95, 94, 109, 110), (103, 102, 117, 118), (96, 95, 110, 111), (108, 107, 122, 123), (116, 115, 130, 131), (109, 108, 123, 124), (117, 116, 131, 132), (110, 109, 124, 125), (118, 117, 132, 133), (111, 110, 125, 126), (119, 118, 133, 134), (112, 111, 126, 127), (105, 300, 120), (481, 119, 134), (113, 112, 127, 128), (106, 105, 120, 121), (114, 113, 128, 129), (107, 106, 121, 122), (115, 114, 129, 130), (127, 126, 141, 142), (120, 300, 135), (481, 134, 149), (128, 127, 142, 143), (121, 120, 135, 136), (129, 128, 143, 144), (122, 121, 136, 137), (130, 129, 144, 145), (123, 122, 137, 138), (131, 130, 145, 146), (124, 123, 138, 139), (132, 131, 146, 147), (125, 124, 139, 140), (133, 132, 147, 148), (126, 125, 140, 141), (134, 133, 148, 149), (146, 145, 160, 161), (139, 138, 153, 154), (147, 146, 161, 162), (140, 139, 154, 155), (148, 147, 162, 163), (141, 140, 155, 156), (149, 148, 163, 164), (142, 141, 156, 157), (135, 300, 150), (481, 149, 164), (143, 142, 157, 158), (136, 135, 150, 151), (144, 143, 158, 159), (137, 136, 151, 152), (145, 144, 159, 160), (138, 137, 152, 153), (150, 300, 165), (481, 164, 179), (158, 157, 172, 173), (151, 150, 165, 166), (159, 158, 173, 174), (152, 151, 166, 167), (160, 159, 174, 175), (153, 152, 167, 168), (161, 160, 175, 176), (154, 153, 168, 169), (162, 161, 176, 177), (155, 154, 169, 170), (163, 162, 177, 178), (156, 155, 170, 171), (164, 163, 178, 179), (157, 156, 171, 172), (169, 168, 183, 184), (177, 176, 191, 192), (170, 169, 184, 185), (178, 177, 192, 193), (171, 170, 185, 186), (179, 178, 193, 194), (172, 171, 186, 187), (165, 300, 180), (481, 179, 194), (173, 172, 187, 188), (166, 165, 180, 181), (174, 173, 188, 189), (167, 166, 181, 182), (175, 174, 189, 190), (168, 167, 182, 183), (176, 175, 190, 191), (188, 187, 202, 203), (181, 180, 195, 196), (189, 188, 203, 204), (182, 181, 196, 197), (190, 189, 204, 205), (183, 182, 197, 198), (191, 190, 205, 206), (184, 183, 198, 199), (192, 191, 206, 207), (185, 184, 199, 200), (193, 192, 207, 208), (186, 185, 200, 201), (194, 193, 208, 209), (187, 186, 201, 202), (180, 300, 195), (481, 194, 209), (207, 206, 221, 222), (200, 199, 214, 215), (208, 207, 222, 223), (201, 200, 215, 216), (209, 208, 223, 224), (202, 201, 216, 217), (195, 300, 210), (481, 209, 224), (203, 202, 217, 218), (196, 195, 210, 211), (204, 203, 218, 219), (197, 196, 211, 212), (205, 204, 219, 220), (198, 197, 212, 213), (206, 205, 220, 221), (199, 198, 213, 214), (219, 218, 233, 234), (212, 211, 226, 227), (220, 219, 234, 235), (213, 212, 227, 228), (221, 220, 235, 236), (214, 213, 228, 229), (222, 221, 236, 237), (215, 214, 229, 230), (223, 222, 237, 238), (216, 215, 230, 231), (224, 223, 238, 239), (217, 216, 231, 232), (210, 300, 225), (481, 224, 239), (218, 217, 232, 233), (211, 210, 225, 226), (238, 237, 252, 253), (231, 230, 245, 246), (239, 238, 253, 254), (232, 231, 246, 247), (225, 300, 240), (481, 239, 254), (233, 232, 247, 248), (226, 225, 240, 241), (234, 233, 248, 249), (227, 226, 241, 242), (235, 234, 249, 250), (228, 227, 242, 243), (236, 235, 250, 251), (229, 228, 243, 244), (237, 236, 251, 252), (230, 229, 244, 245), (242, 241, 256, 257), (250, 249, 264, 265), (243, 242, 257, 258), (251, 250, 265, 266), (244, 243, 258, 259), (252, 251, 266, 267), (245, 244, 259, 260), (253, 252, 267, 268), (246, 245, 260, 261), (254, 253, 268, 269), (247, 246, 261, 262), (240, 300, 255), (481, 254, 269), (248, 247, 262, 263), (241, 240, 255, 256), (249, 248, 263, 264), (261, 260, 275, 276), (269, 268, 283, 284), (262, 261, 276, 277), (255, 300, 270), (481, 269, 284), (263, 262, 277, 278), (256, 255, 270, 271), (264, 263, 278, 279), (257, 256, 271, 272), (265, 264, 279, 280), (258, 257, 272, 273), (266, 265, 280, 281), (259, 258, 273, 274), (267, 266, 281, 282), (260, 259, 274, 275), (268, 267, 282, 283), (280, 279, 294, 295), (273, 272, 287, 288), (281, 280, 295, 296), (274, 273, 288, 289), (282, 281, 296, 297), (275, 274, 289, 290), (283, 282, 297, 298), (276, 275, 290, 291), (284, 283, 298, 299), (277, 276, 291, 292), (270, 300, 285), (481, 284, 299), (278, 277, 292, 293), (271, 270, 285, 286), (279, 278, 293, 294), (272, 271, 286, 287), (299, 298, 314, 315), (292, 291, 307, 308), (285, 300, 301), (481, 299, 315), (293, 292, 308, 309), (286, 285, 301, 302), (294, 293, 309, 310), (287, 286, 302, 303), (295, 294, 310, 311), (288, 287, 303, 304), (296, 295, 311, 312), (289, 288, 304, 305), (297, 296, 312, 313), (290, 289, 305, 306), (298, 297, 313, 314), (291, 290, 306, 307), (304, 303, 318, 319), (312, 311, 326, 327), (305, 304, 319, 320), (313, 312, 327, 328), (306, 305, 320, 321), (314, 313, 328, 329), (307, 306, 321, 322), (315, 314, 329, 330), (308, 307, 322, 323), (301, 300, 316), (481, 315, 330), (309, 308, 323, 324), (302, 301, 316, 317), (310, 309, 324, 325), (303, 302, 317, 318), (311, 310, 325, 326), (323, 322, 337, 338), (316, 300, 331), (481, 330, 345), (324, 323, 338, 339), (317, 316, 331, 332), (325, 324, 339, 340), (318, 317, 332, 333), (326, 325, 340, 341), (319, 318, 333, 334), (327, 326, 341, 342), (320, 319, 334, 335), (328, 327, 342, 343), (321, 320, 335, 336), (329, 328, 343, 344), (322, 321, 336, 337), (330, 329, 344, 345), (342, 341, 356, 357), (335, 334, 349, 350), (343, 342, 357, 358), (336, 335, 350, 351), (344, 343, 358, 359), (337, 336, 351, 352), (345, 344, 359, 360), (338, 337, 352, 353), (331, 300, 346), (481, 345, 360), (339, 338, 353, 354), (332, 331, 346, 347), (340, 339, 354, 355), (333, 332, 347, 348), (341, 340, 355, 356), (334, 333, 348, 349), (481, 360, 375), (354, 353, 368, 369), (347, 346, 361, 362), (355, 354, 369, 370), (348, 347, 362, 363), (356, 355, 370, 371), (349, 348, 363, 364), (357, 356, 371, 372), (350, 349, 364, 365), (358, 357, 372, 373), (351, 350, 365, 366), (359, 358, 373, 374), (352, 351, 366, 367), (360, 359, 374, 375), (353, 352, 367, 368), (346, 300, 361), (373, 372, 387, 388), (366, 365, 380, 381), (374, 373, 388, 389), (367, 366, 381, 382), (375, 374, 389, 390), (368, 367, 382, 383), (361, 300, 376), (481, 375, 390), (369, 368, 383, 384), (362, 361, 376, 377), (370, 369, 384, 385), (363, 362, 377, 378), (371, 370, 385, 386), (364, 363, 378, 379), (372, 371, 386, 387), (365, 364, 379, 380), (377, 376, 391, 392), (385, 384, 399, 400), (378, 377, 392, 393), (386, 385, 400, 401), (379, 378, 393, 394), (387, 386, 401, 402), (380, 379, 394, 395), (388, 387, 402, 403), (381, 380, 395, 396), (389, 388, 403, 404), (382, 381, 396, 397), (390, 389, 404, 405), (383, 382, 397, 398), (376, 300, 391), (481, 390, 405), (384, 383, 398, 399), (396, 395, 410, 411), (404, 403, 418, 419), (397, 396, 411, 412), (405, 404, 419, 420), (398, 397, 412, 413), (391, 300, 406), (481, 405, 420), (399, 398, 413, 414), (392, 391, 406, 407), (400, 399, 414, 415), (393, 392, 407, 408), (401, 400, 415, 416), (394, 393, 408, 409), (402, 401, 416, 417), (395, 394, 409, 410), (403, 402, 417, 418), (415, 414, 429, 430), (408, 407, 422, 423), (416, 415, 430, 431), (409, 408, 423, 424), (417, 416, 431, 432), (410, 409, 424, 425), (418, 417, 432, 433), (411, 410, 425, 426), (419, 418, 433, 434), (412, 411, 426, 427), (420, 419, 434, 435), (413, 412, 427, 428), (406, 300, 421), (481, 420, 435), (414, 413, 428, 429), (407, 406, 421, 422), (434, 433, 448, 449), (427, 426, 441, 442), (435, 434, 449, 450), (428, 427, 442, 443), (421, 300, 436), (481, 435, 450), (429, 428, 443, 444), (422, 421, 436, 437), (430, 429, 444, 445), (423, 422, 437, 438), (431, 430, 445, 446), (424, 423, 438, 439), (432, 431, 446, 447), (425, 424, 439, 440), (433, 432, 447, 448), (426, 425, 440, 441), (438, 437, 452, 453), (446, 445, 460, 461), (439, 438, 453, 454), (447, 446, 461, 462), (440, 439, 454, 455), (448, 447, 462, 463), (441, 440, 455, 456), (449, 448, 463, 464), (442, 441, 456, 457), (450, 449, 464, 465), (443, 442, 457, 458), (436, 300, 451), (481, 450, 465), (444, 443, 458, 459), (437, 436, 451, 452), (445, 444, 459, 460), (457, 456, 471, 472), (465, 464, 479, 480), (458, 457, 472, 473), (451, 300, 466), (481, 465, 480), (459, 458, 473, 474), (452, 451, 466, 467), (460, 459, 474, 475), (453, 452, 467, 468), (461, 460, 475, 476), (454, 453, 468, 469), (462, 461, 476, 477), (455, 454, 469, 470), (463, 462, 477, 478), (456, 455, 470, 471), (464, 463, 478, 479), (482, 483, 485, 484), (484, 485, 487, 486), (486, 487, 489, 488), (488, 489, 491, 490), (490, 491, 493, 492), (492, 493, 483, 482), (494, 495, 497, 496), (496, 497, 499, 498), (498, 499, 501, 500), (500, 501, 503, 502), (502, 503, 505, 504), (504, 505, 507, 506), (506, 507, 509, 508), (508, 509, 511, 510), (510, 511, 513, 512), (512, 513, 515, 514), (514, 515, 517, 516), (516, 517, 519, 518), (518, 519, 521, 520), (520, 521, 523, 522), (522, 523, 525, 524), (524, 525, 527, 526), (526, 527, 529, 528), (528, 529, 531, 530), (530, 531, 533, 532), (532, 533, 535, 534), (534, 535, 537, 536), (536, 537, 539, 538), (538, 539, 541, 540), (540, 541, 543, 542), (542, 543, 545, 544), (544, 545, 547, 546), (546, 547, 549, 548), (548, 549, 551, 550), (550, 551, 553, 552), (552, 553, 555, 554), (497, 495, 557, 555, 553, 551, 549, 547, 545, 543, 541, 539, 537, 535, 533, 531, 529, 527, 525, 523, 521, 519, 517, 515, 513, 511, 509, 507, 505, 503, 501, 499), (554, 555, 557, 556), (556, 557, 495, 494), (494, 496, 498, 500, 502, 504, 506, 508, 510, 512, 514, 516, 518, 520, 522, 524, 526, 528, 530, 532, 534, 536, 538, 540, 542, 544, 546, 548, 550, 552, 554, 556), (1037, 1036, 570, 571), (1030, 1029, 563, 564), (1038, 1037, 571, 572), (1031, 1030, 564, 565), (1024, 858, 558), (1039, 1038, 572), (1032, 1031, 565, 566), (1025, 1024, 558, 559), (1033, 1032, 566, 567), (1026, 1025, 559, 560), (1034, 1033, 567, 568), (1027, 1026, 560, 561), (1035, 1034, 568, 569), (1028, 1027, 561, 562), (1036, 1035, 569, 570), (1029, 1028, 562, 563), (570, 569, 584, 585), (563, 562, 577, 578), (571, 570, 585, 586), (564, 563, 578, 579), (572, 571, 586, 587), (565, 564, 579, 580), (558, 858, 573), (1039, 572, 587), (566, 565, 580, 581), (559, 558, 573, 574), (567, 566, 581, 582), (560, 559, 574, 575), (568, 567, 582, 583), (561, 560, 575, 576), (569, 568, 583, 584), (562, 561, 576, 577), (574, 573, 588, 589), (582, 581, 596, 597), (575, 574, 589, 590), (583, 582, 597, 598), (576, 575, 590, 591), (584, 583, 598, 599), (577, 576, 591, 592), (585, 584, 599, 600), (578, 577, 592, 593), (586, 585, 600, 601), (579, 578, 593, 594), (587, 586, 601, 602), (580, 579, 594, 595), (573, 858, 588), (1039, 587, 602), (581, 580, 595, 596), (593, 592, 607, 608), (601, 600, 615, 616), (594, 593, 608, 609), (602, 601, 616, 617), (595, 594, 609, 610), (588, 858, 603), (1039, 602, 617), (596, 595, 610, 611), (589, 588, 603, 604), (597, 596, 611, 612), (590, 589, 604, 605), (598, 597, 612, 613), (591, 590, 605, 606), (599, 598, 613, 614), (592, 591, 606, 607), (600, 599, 614, 615), (612, 611, 626, 627), (605, 604, 619, 620), (613, 612, 627, 628), (606, 605, 620, 621), (614, 613, 628, 629), (607, 606, 621, 622), (615, 614, 629, 630), (608, 607, 622, 623), (616, 615, 630, 631), (609, 608, 623, 624), (617, 616, 631, 632), (610, 609, 624, 625), (603, 858, 618), (1039, 617, 632), (611, 610, 625, 626), (604, 603, 618, 619), (631, 630, 645, 646), (624, 623, 638, 639), (632, 631, 646, 647), (625, 624, 639, 640), (618, 858, 633), (1039, 632, 647), (626, 625, 640, 641), (619, 618, 633, 634), (627, 626, 641, 642), (620, 619, 634, 635), (628, 627, 642, 643), (621, 620, 635, 636), (629, 628, 643, 644), (622, 621, 636, 637), (630, 629, 644, 645), (623, 622, 637, 638), (643, 642, 657, 658), (636, 635, 650, 651), (644, 643, 658, 659), (637, 636, 651, 652), (645, 644, 659, 660), (638, 637, 652, 653), (646, 645, 660, 661), (639, 638, 653, 654), (647, 646, 661, 662), (640, 639, 654, 655), (633, 858, 648), (1039, 647, 662), (641, 640, 655, 656), (634, 633, 648, 649), (642, 641, 656, 657), (635, 634, 649, 650), (662, 661, 676, 677), (655, 654, 669, 670), (648, 858, 663), (1039, 662, 677), (656, 655, 670, 671), (649, 648, 663, 664), (657, 656, 671, 672), (650, 649, 664, 665), (658, 657, 672, 673), (651, 650, 665, 666), (659, 658, 673, 674), (652, 651, 666, 667), (660, 659, 674, 675), (653, 652, 667, 668), (661, 660, 675, 676), (654, 653, 668, 669), (666, 665, 680, 681), (674, 673, 688, 689), (667, 666, 681, 682), (675, 674, 689, 690), (668, 667, 682, 683), (676, 675, 690, 691), (669, 668, 683, 684), (677, 676, 691, 692), (670, 669, 684, 685), (663, 858, 678), (1039, 677, 692), (671, 670, 685, 686), (664, 663, 678, 679), (672, 671, 686, 687), (665, 664, 679, 680), (673, 672, 687, 688), (685, 684, 699, 700), (678, 858, 693), (1039, 692, 707), (686, 685, 700, 701), (679, 678, 693, 694), (687, 686, 701, 702), (680, 679, 694, 695), (688, 687, 702, 703), (681, 680, 695, 696), (689, 688, 703, 704), (682, 681, 696, 697), (690, 689, 704, 705), (683, 682, 697, 698), (691, 690, 705, 706), (684, 683, 698, 699), (692, 691, 706, 707), (704, 703, 718, 719), (697, 696, 711, 712), (705, 704, 719, 720), (698, 697, 712, 713), (706, 705, 720, 721), (699, 698, 713, 714), (707, 706, 721, 722), (700, 699, 714, 715), (693, 858, 708), (1039, 707, 722), (701, 700, 715, 716), (694, 693, 708, 709), (702, 701, 716, 717), (695, 694, 709, 710), (703, 702, 717, 718), (696, 695, 710, 711), (708, 858, 723), (1039, 722, 737), (716, 715, 730, 731), (709, 708, 723, 724), (717, 716, 731, 732), (710, 709, 724, 725), (718, 717, 732, 733), (711, 710, 725, 726), (719, 718, 733, 734), (712, 711, 726, 727), (720, 719, 734, 735), (713, 712, 727, 728), (721, 720, 735, 736), (714, 713, 728, 729), (722, 721, 736, 737), (715, 714, 729, 730), (727, 726, 741, 742), (735, 734, 749, 750), (728, 727, 742, 743), (736, 735, 750, 751), (729, 728, 743, 744), (737, 736, 751, 752), (730, 729, 744, 745), (723, 858, 738), (1039, 737, 752), (731, 730, 745, 746), (724, 723, 738, 739), (732, 731, 746, 747), (725, 724, 739, 740), (733, 732, 747, 748), (726, 725, 740, 741), (734, 733, 748, 749), (746, 745, 760, 761), (739, 738, 753, 754), (747, 746, 761, 762), (740, 739, 754, 755), (748, 747, 762, 763), (741, 740, 755, 756), (749, 748, 763, 764), (742, 741, 756, 757), (750, 749, 764, 765), (743, 742, 757, 758), (751, 750, 765, 766), (744, 743, 758, 759), (752, 751, 766, 767), (745, 744, 759, 760), (738, 858, 753), (1039, 752, 767), (765, 764, 779, 780), (758, 757, 772, 773), (766, 765, 780, 781), (759, 758, 773, 774), (767, 766, 781, 782), (760, 759, 774, 775), (753, 858, 768), (1039, 767, 782), (761, 760, 775, 776), (754, 753, 768, 769), (762, 761, 776, 777), (755, 754, 769, 770), (763, 762, 777, 778), (756, 755, 770, 771), (764, 763, 778, 779), (757, 756, 771, 772), (777, 776, 791, 792), (770, 769, 784, 785), (778, 777, 792, 793), (771, 770, 785, 786), (779, 778, 793, 794), (772, 771, 786, 787), (780, 779, 794, 795), (773, 772, 787, 788), (781, 780, 795, 796), (774, 773, 788, 789), (782, 781, 796, 797), (775, 774, 789, 790), (768, 858, 783), (1039, 782, 797), (776, 775, 790, 791), (769, 768, 783, 784), (796, 795, 810, 811), (789, 788, 803, 804), (797, 796, 811, 812), (790, 789, 804, 805), (783, 858, 798), (1039, 797, 812), (791, 790, 805, 806), (784, 783, 798, 799), (792, 791, 806, 807), (785, 784, 799, 800), (793, 792, 807, 808), (786, 785, 800, 801), (794, 793, 808, 809), (787, 786, 801, 802), (795, 794, 809, 810), (788, 787, 802, 803), (800, 799, 814, 815), (808, 807, 822, 823), (801, 800, 815, 816), (809, 808, 823, 824), (802, 801, 816, 817), (810, 809, 824, 825), (803, 802, 817, 818), (811, 810, 825, 826), (804, 803, 818, 819), (812, 811, 826, 827), (805, 804, 819, 820), (798, 858, 813), (1039, 812, 827), (806, 805, 820, 821), (799, 798, 813, 814), (807, 806, 821, 822), (819, 818, 833, 834), (827, 826, 841, 842), (820, 819, 834, 835), (813, 858, 828), (1039, 827, 842), (821, 820, 835, 836), (814, 813, 828, 829), (822, 821, 836, 837), (815, 814, 829, 830), (823, 822, 837, 838), (816, 815, 830, 831), (824, 823, 838, 839), (817, 816, 831, 832), (825, 824, 839, 840), (818, 817, 832, 833), (826, 825, 840, 841), (838, 837, 852, 853), (831, 830, 845, 846), (839, 838, 853, 854), (832, 831, 846, 847), (840, 839, 854, 855), (833, 832, 847, 848), (841, 840, 855, 856), (834, 833, 848, 849), (842, 841, 856, 857), (835, 834, 849, 850), (828, 858, 843), (1039, 842, 857), (836, 835, 850, 851), (829, 828, 843, 844), (837, 836, 851, 852), (830, 829, 844, 845), (857, 856, 872, 873), (850, 849, 865, 866), (843, 858, 859), (1039, 857, 873), (851, 850, 866, 867), (844, 843, 859, 860), (852, 851, 867, 868), (845, 844, 860, 861), (853, 852, 868, 869), (846, 845, 861, 862), (854, 853, 869, 870), (847, 846, 862, 863), (855, 854, 870, 871), (848, 847, 863, 864), (856, 855, 871, 872), (849, 848, 864, 865), (862, 861, 876, 877), (870, 869, 884, 885), (863, 862, 877, 878), (871, 870, 885, 886), (864, 863, 878, 879), (872, 871, 886, 887), (865, 864, 879, 880), (873, 872, 887, 888), (866, 865, 880, 881), (859, 858, 874), (1039, 873, 888), (867, 866, 881, 882), (860, 859, 874, 875), (868, 867, 882, 883), (861, 860, 875, 876), (869, 868, 883, 884), (881, 880, 895, 896), (874, 858, 889), (1039, 888, 903), (882, 881, 896, 897), (875, 874, 889, 890), (883, 882, 897, 898), (876, 875, 890, 891), (884, 883, 898, 899), (877, 876, 891, 892), (885, 884, 899, 900), (878, 877, 892, 893), (886, 885, 900, 901), (879, 878, 893, 894), (887, 886, 901, 902), (880, 879, 894, 895), (888, 887, 902, 903), (900, 899, 914, 915), (893, 892, 907, 908), (901, 900, 915, 916), (894, 893, 908, 909), (902, 901, 916, 917), (895, 894, 909, 910), (903, 902, 917, 918), (896, 895, 910, 911), (889, 858, 904), (1039, 903, 918), (897, 896, 911, 912), (890, 889, 904, 905), (898, 897, 912, 913), (891, 890, 905, 906), (899, 898, 913, 914), (892, 891, 906, 907), (1039, 918, 933), (912, 911, 926, 927), (905, 904, 919, 920), (913, 912, 927, 928), (906, 905, 920, 921), (914, 913, 928, 929), (907, 906, 921, 922), (915, 914, 929, 930), (908, 907, 922, 923), (916, 915, 930, 931), (909, 908, 923, 924), (917, 916, 931, 932), (910, 909, 924, 925), (918, 917, 932, 933), (911, 910, 925, 926), (904, 858, 919), (931, 930, 945, 946), (924, 923, 938, 939), (932, 931, 946, 947), (925, 924, 939, 940), (933, 932, 947, 948), (926, 925, 940, 941), (919, 858, 934), (1039, 933, 948), (927, 926, 941, 942), (920, 919, 934, 935), (928, 927, 942, 943), (921, 920, 935, 936), (929, 928, 943, 944), (922, 921, 936, 937), (930, 929, 944, 945), (923, 922, 937, 938), (935, 934, 949, 950), (943, 942, 957, 958), (936, 935, 950, 951), (944, 943, 958, 959), (937, 936, 951, 952), (945, 944, 959, 960), (938, 937, 952, 953), (946, 945, 960, 961), (939, 938, 953, 954), (947, 946, 961, 962), (940, 939, 954, 955), (948, 947, 962, 963), (941, 940, 955, 956), (934, 858, 949), (1039, 948, 963), (942, 941, 956, 957), (954, 953, 968, 969), (962, 961, 976, 977), (955, 954, 969, 970), (963, 962, 977, 978), (956, 955, 970, 971), (949, 858, 964), (1039, 963, 978), (957, 956, 971, 972), (950, 949, 964, 965), (958, 957, 972, 973), (951, 950, 965, 966), (959, 958, 973, 974), (952, 951, 966, 967), (960, 959, 974, 975), (953, 952, 967, 968), (961, 960, 975, 976), (973, 972, 987, 988), (966, 965, 980, 981), (974, 973, 988, 989), (967, 966, 981, 982), (975, 974, 989, 990), (968, 967, 982, 983), (976, 975, 990, 991), (969, 968, 983, 984), (977, 976, 991, 992), (970, 969, 984, 985), (978, 977, 992, 993), (971, 970, 985, 986), (964, 858, 979), (1039, 978, 993), (972, 971, 986, 987), (965, 964, 979, 980), (992, 991, 1006, 1007), (985, 984, 999, 1000), (993, 992, 1007, 1008), (986, 985, 1000, 1001), (979, 858, 994), (1039, 993, 1008), (987, 986, 1001, 1002), (980, 979, 994, 995), (988, 987, 1002, 1003), (981, 980, 995, 996), (989, 988, 1003, 1004), (982, 981, 996, 997), (990, 989, 1004, 1005), (983, 982, 997, 998), (991, 990, 1005, 1006), (984, 983, 998, 999), (996, 995, 1010, 1011), (1004, 1003, 1018, 1019), (997, 996, 1011, 1012), (1005, 1004, 1019, 1020), (998, 997, 1012, 1013), (1006, 1005, 1020, 1021), (999, 998, 1013, 1014), (1007, 1006, 1021, 1022), (1000, 999, 1014, 1015), (1008, 1007, 1022, 1023), (1001, 1000, 1015, 1016), (994, 858, 1009), (1039, 1008, 1023), (1002, 1001, 1016, 1017), (995, 994, 1009, 1010), (1003, 1002, 1017, 1018), (1015, 1014, 1029, 1030), (1023, 1022, 1037, 1038), (1016, 1015, 1030, 1031), (1009, 858, 1024), (1039, 1023, 1038), (1017, 1016, 1031, 1032), (1010, 1009, 1024, 1025), (1018, 1017, 1032, 1033), (1011, 1010, 1025, 1026), (1019, 1018, 1033, 1034), (1012, 1011, 1026, 1027), (1020, 1019, 1034, 1035), (1013, 1012, 1027, 1028), (1021, 1020, 1035, 1036), (1014, 1013, 1028, 1029), (1022, 1021, 1036, 1037), (1099, 1095, 1043, 1044), (1073, 1071, 1041, 1047), (1107, 1070, 1040, 1096), (1070, 1072, 1049, 1040), (1365, 1262, 1050, 1353), (1327, 1264, 1055, 1312), (1104, 1097, 1046, 1042), (1332, 1098, 1045, 1328), (1357, 1099, 1044, 1349), (1320, 1149, 1201, 1309), (1292, 1148, 1200, 1287), (1153, 1147, 1199, 1197), (1230, 1276, 1067, 1237), (1149, 1146, 1198, 1201), (1074, 1052, 1056), (1075, 1053, 1056), (1257, 1260, 1053, 1075), (1258, 1259, 1052, 1074), (1324, 1263, 1054, 1311), (1337, 1261, 1051, 1330), (1272, 1277, 1068, 1106), (1256, 1253, 1063, 1066), (1311, 1054, 1305, 1326), (1353, 1050, 1056, 1369), (1326, 1312, 1055, 1056), (1340, 1330, 1051, 1341), (1241, 1254, 1064, 1059), (1294, 1255, 1065, 1289), (1325, 1256, 1066, 1314), (1364, 1170, 1061, 1355), (1335, 1171, 1057, 1331), (1182, 1172, 1058, 1062), (1188, 1076, 1059, 1173), (1170, 1174, 1060, 1061), (1187, 1069, 1080, 1189), (1106, 1068, 1079, 1109), (1267, 1274, 1206, 1156), (1265, 1273, 1069, 1187), (1182, 1062, 1076, 1188), (1264, 1258, 1074, 1055), (1262, 1257, 1075, 1050), (1050, 1075, 1056), (1055, 1074, 1056), (1042, 1046, 1072, 1070), (1104, 1042, 1070, 1107), (1044, 1043, 1071, 1073), (1236, 1078, 1077, 1235), (1189, 1080, 1083, 1190), (1109, 1079, 1082, 1111), (1237, 1067, 1078, 1236), (1156, 1206, 1212, 1159), (1111, 1082, 1085, 1113), (1159, 1212, 1215, 1161), (1163, 1218, 1221, 1165), (1190, 1083, 1086, 1191), (1235, 1077, 1081, 1234), (1161, 1215, 1218, 1163), (1233, 1084, 1087, 1232), (1192, 1089, 1092, 1193), (1115, 1088, 1091, 1117), (1113, 1085, 1088, 1115), (1191, 1086, 1089, 1192), (1234, 1081, 1084, 1233), (1232, 1087, 1090, 1231), (1193, 1092, 1094, 1194), (1117, 1091, 1093, 1119), (1165, 1221, 1224, 1167), (1119, 1093, 1285), (1194, 1094, 1285), (1144, 1231, 1090, 1285), (1167, 1224, 1227, 1169), (1169, 1227, 1285), (1093, 1118, 1285), (1132, 1119, 1285), (1131, 1117, 1119, 1132), (1091, 1116, 1118, 1093), (1085, 1112, 1114, 1088), (1129, 1113, 1115, 1130), (1130, 1115, 1117, 1131), (1088, 1114, 1116, 1091), (1082, 1110, 1112, 1085), (1128, 1111, 1113, 1129), (1068, 1105, 1108, 1079), (1127, 1109, 1111, 1128), (1079, 1108, 1110, 1082), (1124, 1104, 1107, 1126), (1125, 1106, 1109, 1127), (1307, 1047, 1100, 1315), (1286, 1048, 1101, 1290), (1040, 1049, 1102, 1096), (1047, 1041, 1103, 1100), (1270, 1272, 1106, 1125), (1277, 1271, 1105, 1068), (1360, 1137, 1099, 1357), (1333, 1136, 1098, 1332), (1124, 1135, 1097, 1104), (1126, 1107, 1096, 1134), (1137, 1133, 1095, 1099), (1238, 1242, 1133, 1137), (1249, 1126, 1134, 1241), (1252, 1240, 1135, 1124), (1336, 1239, 1136, 1333), (1367, 1238, 1137, 1360), (1228, 1270, 1125, 1251), (1251, 1125, 1127, 1248), (1252, 1124, 1126, 1249), (1248, 1127, 1128, 1247), (1247, 1128, 1129, 1246), (1245, 1130, 1131, 1244), (1246, 1129, 1130, 1245), (1244, 1131, 1132, 1243), (1094, 1243, 1132, 1285), (1118, 1144, 1285), (1116, 1143, 1144, 1118), (1112, 1141, 1142, 1114), (1114, 1142, 1143, 1116), (1110, 1140, 1141, 1112), (1105, 1138, 1139, 1108), (1108, 1139, 1140, 1110), (1315, 1100, 1120, 1317), (1290, 1101, 1121, 1291), (1096, 1102, 1122, 1134), (1100, 1103, 1123, 1120), (1271, 1269, 1138, 1105), (1181, 1169, 1285), (1180, 1167, 1169, 1181), (1225, 1168, 1285), (1179, 1165, 1167, 1180), (1222, 1166, 1168, 1225), (1216, 1162, 1164, 1219), (1219, 1164, 1166, 1222), (1177, 1161, 1163, 1178), (1213, 1160, 1162, 1216), (1178, 1163, 1165, 1179), (1176, 1159, 1161, 1177), (1175, 1156, 1159, 1176), (1210, 1158, 1160, 1213), (1195, 1145, 1157, 1208), (1275, 1268, 1155, 1205), (1266, 1267, 1156, 1175), (1205, 1155, 1158, 1210), (1204, 1196, 1154, 1150), (1208, 1157, 1153, 1197), (1195, 1202, 1152, 1145), (1329, 1203, 1151, 1334), (1351, 1204, 1150, 1362), (1186, 1183, 1146, 1149), (1173, 1184, 1147, 1153), (1293, 1185, 1148, 1292), (1321, 1186, 1149, 1320), (1314, 1066, 1186, 1321), (1289, 1065, 1185, 1293), (1059, 1064, 1184, 1173), (1066, 1063, 1183, 1186), (1276, 1266, 1175, 1067), (1067, 1175, 1176, 1078), (1078, 1176, 1177, 1077), (1081, 1178, 1179, 1084), (1077, 1177, 1178, 1081), (1084, 1179, 1180, 1087), (1087, 1180, 1181, 1090), (1090, 1181, 1285), (1168, 1194, 1285), (1166, 1193, 1194, 1168), (1162, 1191, 1192, 1164), (1164, 1192, 1193, 1166), (1160, 1190, 1191, 1162), (1158, 1189, 1190, 1160), (1145, 1182, 1188, 1157), (1268, 1265, 1187, 1155), (1155, 1187, 1189, 1158), (1150, 1154, 1174, 1170), (1157, 1188, 1173, 1153), (1145, 1152, 1172, 1182), (1334, 1151, 1171, 1335), (1362, 1150, 1170, 1364), (1142, 1233, 1232, 1143), (1139, 1236, 1235, 1140), (1317, 1120, 1256, 1325), (1120, 1123, 1253, 1256), (1220, 1279, 1266, 1276), (1062, 1252, 1249, 1076), (1281, 1278, 1265, 1268), (1242, 1060, 1220, 1229), (1103, 1041, 1226, 1207), (1086, 1246, 1245, 1089), (1071, 1043, 1217, 1209), (1183, 1063, 1223, 1278), (1041, 1071, 1209, 1226), (1223, 1250, 1228, 1273), (1154, 1196, 1211, 1280), (1123, 1103, 1207, 1283), (1049, 1072, 1258, 1264), (1073, 1047, 1260, 1257), (1043, 1095, 1284, 1217), (1198, 1146, 1281, 1214), (1209, 1217, 1277), (1253, 1123, 1283, 1250), (1095, 1133, 1282, 1284), (1174, 1154, 1280, 1279), (1283, 1207, 1272, 1270), (1060, 1174, 1279, 1220), (1214, 1281, 1268, 1275), (1146, 1183, 1278, 1281), (1279, 1280, 1267, 1266), (1217, 1284, 1271, 1277), (1250, 1283, 1270, 1228), (1280, 1211, 1274, 1267), (1278, 1223, 1273, 1265), (1307, 1048, 1263, 1324), (1229, 1220, 1276, 1230), (1072, 1046, 1259, 1258), (1349, 1044, 1262, 1365), (1044, 1073, 1257, 1262), (1282, 1229, 1230, 1269), (1092, 1244, 1243, 1094), (1133, 1242, 1229, 1282), (1269, 1230, 1237, 1138), (1080, 1248, 1247, 1083), (1083, 1247, 1246, 1086), (1061, 1060, 1242, 1238), (1273, 1228, 1251, 1069), (1331, 1057, 1239, 1336), (1143, 1232, 1231, 1144), (1291, 1121, 1255, 1294), (1140, 1235, 1234, 1141), (1138, 1237, 1236, 1139), (1141, 1234, 1233, 1142), (1284, 1282, 1269, 1271), (1226, 1209, 1277), (1328, 1045, 1261, 1337), (1207, 1226, 1277, 1272), (1308, 1049, 1264, 1327), (1063, 1253, 1250, 1223), (1134, 1122, 1254, 1241), (1089, 1245, 1244, 1092), (1076, 1249, 1241, 1059), (1069, 1251, 1248, 1080), (1355, 1061, 1238, 1367), (1062, 1058, 1240, 1252), (1048, 1286, 1295, 1263), (1301, 1291, 1294, 1304), (1299, 1289, 1293, 1303), (1303, 1293, 1292, 1302), (1300, 1290, 1291, 1301), (1296, 1286, 1290, 1300), (1304, 1294, 1289, 1299), (1302, 1292, 1287, 1297), (1263, 1295, 1288, 1054), (1319, 1302, 1297, 1310), (1323, 1304, 1299, 1313), (1308, 1296, 1300, 1316), (1316, 1300, 1301, 1318), (1322, 1303, 1302, 1319), (1313, 1299, 1303, 1322), (1318, 1301, 1304, 1323), (1286, 1296, 1306, 1295), (1054, 1288, 1298, 1305), (1295, 1306, 1298, 1288), (1122, 1318, 1323, 1254), (1064, 1313, 1322, 1184), (1184, 1322, 1319, 1147), (1102, 1316, 1318, 1122), (1049, 1308, 1316, 1102), (1254, 1323, 1313, 1064), (1147, 1319, 1310, 1199), (1296, 1308, 1327, 1306), (1047, 1307, 1324, 1260), (1121, 1317, 1325, 1255), (1065, 1314, 1321, 1185), (1185, 1321, 1320, 1148), (1101, 1315, 1317, 1121), (1048, 1307, 1315, 1101), (1255, 1325, 1314, 1065), (1305, 1298, 1312, 1326), (1053, 1311, 1326, 1056), (1260, 1324, 1311, 1053), (1148, 1320, 1309, 1200), (1306, 1327, 1312, 1298), (1338, 1328, 1337, 1348), (1342, 1331, 1336, 1347), (1345, 1334, 1335, 1346), (1339, 1329, 1334, 1345), (1347, 1336, 1333, 1344), (1344, 1333, 1332, 1343), (1346, 1335, 1331, 1342), (1348, 1337, 1330, 1340), (1343, 1332, 1328, 1338), (1358, 1343, 1338, 1350), (1368, 1348, 1340, 1354), (1363, 1346, 1342, 1356), (1359, 1344, 1343, 1358), (1366, 1347, 1344, 1359), (1352, 1339, 1345, 1361), (1361, 1345, 1346, 1363), (1356, 1342, 1347, 1366), (1350, 1338, 1348, 1368), (1354, 1340, 1341, 1369), (1052, 1354, 1369, 1056), (1046, 1350, 1368, 1259), (1058, 1356, 1366, 1240), (1152, 1361, 1363, 1172), (1202, 1352, 1361, 1152), (1240, 1366, 1359, 1135), (1135, 1359, 1358, 1097), (1172, 1363, 1356, 1058), (1259, 1368, 1354, 1052), (1097, 1358, 1350, 1046), (1057, 1355, 1367, 1239), (1045, 1349, 1365, 1261), (1151, 1362, 1364, 1171), (1203, 1351, 1362, 1151), (1239, 1367, 1360, 1136), (1136, 1360, 1357, 1098), (1171, 1364, 1355, 1057), (1051, 1353, 1369, 1341), (1098, 1357, 1349, 1045), (1261, 1365, 1353, 1051)])
me_cylinder.polygons.foreach_set('use_smooth', [1, 1, 1, 1, 1, 1, 1, 1, 1, 1, 1, 1, 1, 1, 1, 1, 1, 1, 1, 1, 1, 1, 1, 1, 1, 1, 1, 1, 1, 1, 1, 1, 1, 1, 1, 1, 1, 1, 1, 1, 1, 1, 1, 1, 1, 1, 1, 1, 1, 1, 1, 1, 1, 1, 1, 1, 1, 1, 1, 1, 1, 1, 1, 1, 1, 1, 1, 1, 1, 1, 1, 1, 1, 1, 1, 1, 1, 1, 1, 1, 1, 1, 1, 1, 1, 1, 1, 1, 1, 1, 1, 1, 1, 1, 1, 1, 1, 1, 1, 1, 1, 1, 1, 1, 1, 1, 1, 1, 1, 1, 1, 1, 1, 1, 1, 1, 1, 1, 1, 1, 1, 1, 1, 1, 1, 1, 1, 1, 1, 1, 1, 1, 1, 1, 1, 1, 1, 1, 1, 1, 1, 1, 1, 1, 1, 1, 1, 1, 1, 1, 1, 1, 1, 1, 1, 1, 1, 1, 1, 1, 1, 1, 1, 1, 1, 1, 1, 1, 1, 1, 1, 1, 1, 1, 1, 1, 1, 1, 1, 1, 1, 1, 1, 1, 1, 1, 1, 1, 1, 1, 1, 1, 1, 1, 1, 1, 1, 1, 1, 1, 1, 1, 1, 1, 1, 1, 1, 1, 1, 1, 1, 1, 1, 1, 1, 1, 1, 1, 1, 1, 1, 1, 1, 1, 1, 1, 1, 1, 1, 1, 1, 1, 1, 1, 1, 1, 1, 1, 1, 1, 1, 1, 1, 1, 1, 1, 1, 1, 1, 1, 1, 1, 1, 1, 1, 1, 1, 1, 1, 1, 1, 1, 1, 1, 1, 1, 1, 1, 1, 1, 1, 1, 1, 1, 1, 1, 1, 1, 1, 1, 1, 1, 1, 1, 1, 1, 1, 1, 1, 1, 1, 1, 1, 1, 1, 1, 1, 1, 1, 1, 1, 1, 1, 1, 1, 1, 1, 1, 1, 1, 1, 1, 1, 1, 1, 1, 1, 1, 1, 1, 1, 1, 1, 1, 1, 1, 1, 1, 1, 1, 1, 1, 1, 1, 1, 1, 1, 1, 1, 1, 1, 1, 1, 1, 1, 1, 1, 1, 1, 1, 1, 1, 1, 1, 1, 1, 1, 1, 1, 1, 1, 1, 1, 1, 1, 1, 1, 1, 1, 1, 1, 1, 1, 1, 1, 1, 1, 1, 1, 1, 1, 1, 1, 1, 1, 1, 1, 1, 1, 1, 1, 1, 1, 1, 1, 1, 1, 1, 1, 1, 1, 1, 1, 1, 1, 1, 1, 1, 1, 1, 1, 1, 1, 1, 1, 1, 1, 1, 1, 1, 1, 1, 1, 1, 1, 1, 1, 1, 1, 1, 1, 1, 1, 1, 1, 1, 1, 1, 1, 1, 1, 1, 1, 1, 1, 1, 1, 1, 1, 1, 1, 1, 1, 1, 1, 1, 1, 1, 1, 1, 1, 1, 1, 1, 1, 1, 1, 1, 1, 1, 1, 1, 1, 1, 1, 1, 1, 1, 1, 1, 1, 1, 1, 1, 1, 1, 1, 1, 1, 1, 1, 1, 1, 1, 1, 1, 1, 1, 1, 1, 1, 1, 1, 1, 1, 1, 1, 1, 1, 1, 1, 1, 1, 1, 1, 1, 1, 1, 0, 0, 0, 0, 0, 0, 0, 0, 0, 0, 0, 0, 0, 0, 0, 0, 0, 0, 0, 0, 0, 0, 0, 0, 0, 0, 0, 0, 0, 0, 0, 0, 0, 0, 1, 1, 1, 1, 1, 1, 1, 1, 1, 1, 1, 1, 1, 1, 1, 1, 1, 1, 1, 1, 1, 1, 1, 1, 1, 1, 1, 1, 1, 1, 1, 1, 1, 1, 1, 1, 1, 1, 1, 1, 1, 1, 1, 1, 1, 1, 1, 1, 1, 1, 1, 1, 1, 1, 1, 1, 1, 1, 1, 1, 1, 1, 1, 1, 1, 1, 1, 1, 1, 1, 1, 1, 1, 1, 1, 1, 1, 1, 1, 1, 1, 1, 1, 1, 1, 1, 1, 1, 1, 1, 1, 1, 1, 1, 1, 1, 1, 1, 1, 1, 1, 1, 1, 1, 1, 1, 1, 1, 1, 1, 1, 1, 1, 1, 1, 1, 1, 1, 1, 1, 1, 1, 1, 1, 1, 1, 1, 1, 1, 1, 1, 1, 1, 1, 1, 1, 1, 1, 1, 1, 1, 1, 1, 1, 1, 1, 1, 1, 1, 1, 1, 1, 1, 1, 1, 1, 1, 1, 1, 1, 1, 1, 1, 1, 1, 1, 1, 1, 1, 1, 1, 1, 1, 1, 1, 1, 1, 1, 1, 1, 1, 1, 1, 1, 1, 1, 1, 1, 1, 1, 1, 1, 1, 1, 1, 1, 1, 1, 1, 1, 1, 1, 1, 1, 1, 1, 1, 1, 1, 1, 1, 1, 1, 1, 1, 1, 1, 1, 1, 1, 1, 1, 1, 1, 1, 1, 1, 1, 1, 1, 1, 1, 1, 1, 1, 1, 1, 1, 1, 1, 1, 1, 1, 1, 1, 1, 1, 1, 1, 1, 1, 1, 1, 1, 1, 1, 1, 1, 1, 1, 1, 1, 1, 1, 1, 1, 1, 1, 1, 1, 1, 1, 1, 1, 1, 1, 1, 1, 1, 1, 1, 1, 1, 1, 1, 1, 1, 1, 1, 1, 1, 1, 1, 1, 1, 1, 1, 1, 1, 1, 1, 1, 1, 1, 1, 1, 1, 1, 1, 1, 1, 1, 1, 1, 1, 1, 1, 1, 1, 1, 1, 1, 1, 1, 1, 1, 1, 1, 1, 1, 1, 1, 1, 1, 1, 1, 1, 1, 1, 1, 1, 1, 1, 1, 1, 1, 1, 1, 1, 1, 1, 1, 1, 1, 1, 1, 1, 1, 1, 1, 1, 1, 1, 1, 1, 1, 1, 1, 1, 1, 1, 1, 1, 1, 1, 1, 1, 1, 1, 1, 1, 1, 1, 1, 1, 1, 1, 1, 1, 1, 1, 1, 1, 1, 1, 1, 1, 1, 1, 1, 1, 1, 1, 1, 1, 1, 1, 1, 1, 1, 1, 1, 1, 1, 1, 1, 1, 1, 1, 1, 1, 1, 1, 1, 1, 1, 1, 1, 1, 1, 1, 1, 1, 1, 1, 1, 1, 1, 1, 1, 1, 1, 1, 1, 1, 1, 1, 1, 1, 1, 1, 1, 1, 1, 1, 1, 1, 1, 1, 1, 1, 1, 1, 1, 1, 1, 1, 1, 1, 1, 1, 1, 1, 1, 1, 1, 1, 1, 1, 1, 1, 1, 1, 1, 1, 1, 1, 1, 1, 1, 1, 1, 1, 1, 1, 1, 1, 1, 1, 1, 1, 1, 1, 1, 1, 1, 1, 1, 1, 1, 1, 1, 0, 0, 0, 0, 0, 0, 0, 0, 0, 0, 0, 0, 0, 0, 0, 0, 0, 0, 0, 0, 0, 0, 0, 0, 0, 0, 0, 0, 0, 0, 0, 0, 0, 0, 0, 0, 0, 0, 0, 0, 0, 0, 0, 0, 0, 0, 0, 0, 0, 0, 0, 0, 0, 0, 0, 0, 0, 0, 0, 0, 0, 0, 0, 0, 0, 0, 0, 0, 0, 0, 0, 0, 0, 0, 0, 0, 0, 0, 0, 0, 0, 0, 0, 0, 0, 0, 0, 0, 0, 0, 0, 0, 0, 0, 0, 0, 0, 0, 0, 0, 0, 0, 0, 0, 0, 0, 0, 0, 0, 0, 0, 0, 0, 0, 0, 0, 0, 0, 0, 0, 0, 0, 0, 0, 0, 0, 0, 0, 0, 0, 0, 0, 0, 0, 0, 0, 0, 0, 0, 0, 0, 0, 0, 0, 0, 0, 0, 0, 0, 0, 0, 0, 0, 0, 0, 0, 0, 0, 0, 0, 0, 0, 0, 0, 0, 0, 0, 0, 0, 0, 0, 0, 0, 0, 0, 0, 0, 0, 0, 0, 0, 0, 0, 0, 0, 0, 0, 0, 0, 0, 0, 0, 0, 0, 0, 0, 0, 0, 0, 0, 0, 0, 0, 0, 0, 0, 0, 0, 0, 0, 0, 0, 0, 0, 0, 0, 0, 0, 0, 0, 0, 0, 0, 0, 0, 0, 0, 0, 0, 0, 0, 0, 0, 0, 0, 0, 0, 0, 0, 0, 0, 0, 0, 0, 0, 0, 0, 0, 0, 0, 0, 0, 0, 0, 0, 0, 0, 0, 0, 0, 0, 0, 0, 0, 0, 0, 0, 0, 0, 0, 0, 0, 0, 0, 0, 0, 0, 0, 0, 0, 0, 0, 0, 0, 0, 0, 0, 0, 0, 0, 0, 0, 0, 0, 0, 0, 0, 0, 0, 0, 0, 0, 0, 0, 0, 0, 0, 0, 0, 0, 0, 0, 0, 0, 0, 0, 0, 0])
me_cylinder.polygons.foreach_set('material_index', [1, 1, 1, 1, 1, 1, 1, 1, 1, 1, 1, 1, 1, 1, 1, 1, 1, 1, 1, 1, 1, 1, 1, 1, 1, 1, 1, 1, 1, 1, 1, 1, 1, 1, 1, 1, 1, 1, 1, 1, 1, 1, 1, 1, 1, 1, 1, 1, 1, 1, 1, 1, 1, 1, 1, 1, 1, 1, 1, 1, 1, 1, 1, 1, 1, 1, 1, 1, 1, 1, 1, 1, 1, 1, 1, 1, 1, 1, 1, 1, 1, 1, 1, 1, 1, 1, 1, 1, 1, 1, 1, 1, 1, 1, 1, 1, 1, 1, 1, 1, 1, 1, 1, 1, 1, 1, 1, 1, 1, 1, 1, 1, 1, 1, 1, 1, 1, 1, 1, 1, 1, 1, 1, 1, 1, 1, 1, 1, 1, 1, 1, 1, 1, 1, 1, 1, 1, 1, 1, 1, 1, 1, 1, 1, 1, 1, 1, 1, 1, 1, 1, 1, 1, 1, 1, 1, 1, 1, 1, 1, 1, 1, 1, 1, 1, 1, 1, 1, 1, 1, 1, 1, 1, 1, 1, 1, 1, 1, 1, 1, 1, 1, 1, 1, 1, 1, 1, 1, 1, 1, 1, 1, 1, 1, 1, 1, 1, 1, 1, 1, 1, 1, 1, 1, 1, 1, 1, 1, 1, 1, 1, 1, 1, 1, 1, 1, 1, 1, 1, 1, 1, 1, 1, 1, 1, 1, 1, 1, 1, 1, 1, 1, 1, 1, 1, 1, 1, 1, 1, 1, 1, 1, 1, 1, 1, 1, 1, 1, 1, 1, 1, 1, 1, 1, 1, 1, 1, 1, 1, 1, 1, 1, 1, 1, 1, 1, 1, 1, 1, 1, 1, 1, 1, 1, 1, 1, 1, 1, 1, 1, 1, 1, 1, 1, 1, 1, 1, 1, 1, 1, 1, 1, 1, 1, 1, 1, 1, 1, 1, 1, 1, 1, 1, 1, 1, 1, 1, 1, 1, 1, 1, 1, 1, 1, 1, 1, 1, 1, 1, 1, 1, 1, 1, 1, 1, 1, 1, 1, 1, 1, 1, 1, 1, 1, 1, 1, 1, 1, 1, 1, 1, 1, 1, 1, 1, 1, 1, 1, 1, 1, 1, 1, 1, 1, 1, 1, 1, 1, 1, 1, 1, 1, 1, 1, 1, 1, 1, 1, 1, 1, 1, 1, 1, 1, 1, 1, 1, 1, 1, 1, 1, 1, 1, 1, 1, 1, 1, 1, 1, 1, 1, 1, 1, 1, 1, 1, 1, 1, 1, 1, 1, 1, 1, 1, 1, 1, 1, 1, 1, 1, 1, 1, 1, 1, 1, 1, 1, 1, 1, 1, 1, 1, 1, 1, 1, 1, 1, 1, 1, 1, 1, 1, 1, 1, 1, 1, 1, 1, 1, 1, 1, 1, 1, 1, 1, 1, 1, 1, 1, 1, 1, 1, 1, 1, 1, 1, 1, 1, 1, 1, 1, 1, 1, 1, 1, 1, 1, 1, 1, 1, 1, 1, 1, 1, 1, 1, 1, 1, 1, 1, 1, 1, 1, 1, 1, 1, 1, 1, 1, 1, 1, 1, 1, 1, 1, 1, 1, 1, 1, 1, 1, 1, 1, 1, 1, 1, 1, 1, 1, 1, 1, 1, 2, 2, 2, 2, 2, 2, 0, 0, 0, 0, 0, 0, 0, 0, 0, 0, 0, 0, 0, 0, 0, 0, 0, 0, 0, 0, 0, 0, 0, 0, 0, 0, 0, 0, 0, 0, 0, 0, 0, 0, 3, 3, 3, 3, 3, 3, 3, 3, 3, 3, 3, 3, 3, 3, 3, 3, 3, 3, 3, 3, 3, 3, 3, 3, 3, 3, 3, 3, 3, 3, 3, 3, 3, 3, 3, 3, 3, 3, 3, 3, 3, 3, 3, 3, 3, 3, 3, 3, 3, 3, 3, 3, 3, 3, 3, 3, 3, 3, 3, 3, 3, 3, 3, 3, 3, 3, 3, 3, 3, 3, 3, 3, 3, 3, 3, 3, 3, 3, 3, 3, 3, 3, 3, 3, 3, 3, 3, 3, 3, 3, 3, 3, 3, 3, 3, 3, 3, 3, 3, 3, 3, 3, 3, 3, 3, 3, 3, 3, 3, 3, 3, 3, 3, 3, 3, 3, 3, 3, 3, 3, 3, 3, 3, 3, 3, 3, 3, 3, 3, 3, 3, 3, 3, 3, 3, 3, 3, 3, 3, 3, 3, 3, 3, 3, 3, 3, 3, 3, 3, 3, 3, 3, 3, 3, 3, 3, 3, 3, 3, 3, 3, 3, 3, 3, 3, 3, 3, 3, 3, 3, 3, 3, 3, 3, 3, 3, 3, 3, 3, 3, 3, 3, 3, 3, 3, 3, 3, 3, 3, 3, 3, 3, 3, 3, 3, 3, 3, 3, 3, 3, 3, 3, 3, 3, 3, 3, 3, 3, 3, 3, 3, 3, 3, 3, 3, 3, 3, 3, 3, 3, 3, 3, 3, 3, 3, 3, 3, 3, 3, 3, 3, 3, 3, 3, 3, 3, 3, 3, 3, 3, 3, 3, 3, 3, 3, 3, 3, 3, 3, 3, 3, 3, 3, 3, 3, 3, 3, 3, 3, 3, 3, 3, 3, 3, 3, 3, 3, 3, 3, 3, 3, 3, 3, 3, 3, 3, 3, 3, 3, 3, 3, 3, 3, 3, 3, 3, 3, 3, 3, 3, 3, 3, 3, 3, 3, 3, 3, 3, 3, 3, 3, 3, 3, 3, 3, 3, 3, 3, 3, 3, 3, 3, 3, 3, 3, 3, 3, 3, 3, 3, 3, 3, 3, 3, 3, 3, 3, 3, 3, 3, 3, 3, 3, 3, 3, 3, 3, 3, 3, 3, 3, 3, 3, 3, 3, 3, 3, 3, 3, 3, 3, 3, 3, 3, 3, 3, 3, 3, 3, 3, 3, 3, 3, 3, 3, 3, 3, 3, 3, 3, 3, 3, 3, 3, 3, 3, 3, 3, 3, 3, 3, 3, 3, 3, 3, 3, 3, 3, 3, 3, 3, 3, 3, 3, 3, 3, 3, 3, 3, 3, 3, 3, 3, 3, 3, 3, 3, 3, 3, 3, 3, 3, 3, 3, 3, 3, 3, 3, 3, 3, 3, 3, 3, 3, 3, 3, 3, 3, 3, 3, 3, 3, 3, 3, 3, 3, 3, 3, 3, 3, 3, 3, 3, 3, 3, 3, 3, 3, 3, 3, 3, 3, 3, 3, 3, 3, 3, 3, 3, 3, 3, 3, 3, 3, 3, 3, 3, 3, 3, 3, 3, 3, 3, 3, 3, 3, 3, 3, 3, 3, 3, 3, 3, 3, 3, 3, 3, 3, 3, 3, 3, 3, 3, 3, 3, 3, 3, 3, 3, 3, 3, 3, 3, 3, 3, 3, 3, 3, 3, 3, 3, 3, 4, 4, 4, 4, 4, 4, 4, 4, 4, 4, 4, 4, 5, 4, 4, 4, 4, 4, 4, 4, 5, 4, 4, 4, 4, 4, 4, 4, 4, 4, 4, 4, 4, 4, 5, 5, 5, 5, 4, 4, 4, 4, 4, 4, 4, 4, 5, 5, 5, 5, 5, 5, 5, 5, 5, 5, 5, 5, 5, 5, 5, 5, 5, 5, 5, 5, 5, 5, 5, 5, 5, 5, 5, 5, 5, 5, 5, 5, 5, 5, 5, 5, 5, 5, 5, 4, 5, 4, 4, 4, 4, 5, 5, 4, 4, 4, 4, 4, 4, 4, 4, 4, 4, 5, 5, 4, 5, 5, 5, 5, 5, 5, 5, 5, 5, 5, 5, 5, 5, 4, 4, 4, 4, 5, 5, 5, 5, 5, 5, 5, 5, 5, 5, 5, 5, 5, 5, 4, 5, 5, 5, 4, 4, 4, 4, 4, 4, 4, 4, 4, 4, 4, 4, 4, 5, 5, 5, 5, 5, 5, 5, 5, 5, 5, 5, 5, 5, 5, 4, 5, 5, 4, 4, 4, 4, 4, 5, 5, 4, 4, 5, 4, 5, 4, 4, 5, 4, 4, 4, 5, 4, 4, 4, 4, 4, 4, 5, 4, 4, 4, 5, 4, 5, 4, 5, 5, 5, 5, 5, 4, 5, 4, 4, 4, 5, 5, 4, 5, 5, 5, 4, 5, 4, 5, 4, 5, 5, 5, 5, 5, 4, 5, 4, 4, 4, 5, 4, 5, 4, 4, 4, 4, 4, 4, 4, 4, 4, 4, 4, 4, 4, 4, 4, 4, 4, 4, 4, 4, 4, 4, 4, 4, 4, 4, 4, 4, 4, 4, 4, 4, 4, 4, 4, 4, 4, 4, 4, 4, 4, 4, 4, 4, 4, 4, 4, 4, 4, 4, 4, 4, 4, 4, 4, 4, 4, 4, 4, 4, 4, 4, 4, 4, 4, 4, 4, 4, 4, 4, 4, 4, 4, 4, 4, 4, 4, 4, 4, 4])
me_cylinder.materials.append(mat_material_002)
me_cylinder.materials.append(mat_material_004)
me_cylinder.materials.append(mat_material_003)
me_cylinder.materials.append(mat_material_001)
me_cylinder.materials.append(mat_material_005)
me_cylinder.materials.append(mat_material_006)
me_cylinder.use_remesh_preserve_volume = False
me_cylinder.use_remesh_preserve_attributes = False
me_cylinder.use_mirror_vertex_groups = False
me_cylinder.update()

# ---- objects
ob_cylinder = bpy.data.objects.new('Cylinder', me_cylinder)

# ---- transforms, parenting, visibility, modifiers, constraints
ob_cylinder.location = (-0.2397, 0.01715, 1.302)
ob_cylinder.rotation_euler = (7.821, 0.04847, -0.09258)
ob_cylinder.scale = (0.6489, 0.6489, 0.6063)
ob_cylinder.lineart.crease_threshold = 0.0

# ---- collection membership
col_collection_1.objects.link(ob_cylinder)

# ---- scene / render settings (as saved in the file)
scene.frame_start = 1; scene.frame_end = 250; scene.frame_set(1)
scene.render.engine = 'BLENDER_EEVEE_NEXT'
scene.render.resolution_percentage = 50
scene.render.dither_intensity = 0.0
scene.cycles.use_denoising = False
scene.cycles.samples = 128
scene.cycles.sampling_pattern = 'TABULATED_SOBOL'
scene.cycles.light_sampling_threshold = 0.0
scene.cycles.use_adaptive_sampling = False
scene.cycles.use_light_tree = False
scene.cycles.blur_glossy = 0.0
scene.cycles.sample_clamp_indirect = 0.0
scene.view_settings.view_transform = 'Standard'
bpy.context.view_layer.update()

# ---- added for rendering (the .blend has no active camera and no usable light): camera, sun
cam_auto = bpy.data.cameras.new('AutoCamera')
cam_auto.lens = 50.0
cam_auto.sensor_width = 36.0
cam_auto.clip_end = 1000.0
ob_auto_camera = bpy.data.objects.new('AutoCamera', cam_auto)
scene.collection.objects.link(ob_auto_camera)
ob_auto_camera.location = (41.1143, -47.2195, 48.728)
ob_auto_camera.rotation_euler = (1.09748, -7.21219e-08, 0.694738)
scene.camera = ob_auto_camera
light_auto_sun = bpy.data.lights.new('AutoSun', 'SUN')
light_auto_sun.energy = 3.0
light_auto_sun.angle = 0.0523599
ob_auto_sun = bpy.data.objects.new('AutoSun', light_auto_sun)
scene.collection.objects.link(ob_auto_sun)
ob_auto_sun.rotation_euler = (0.872665, 0.174533, 0.523599)
bpy.context.view_layer.update()
